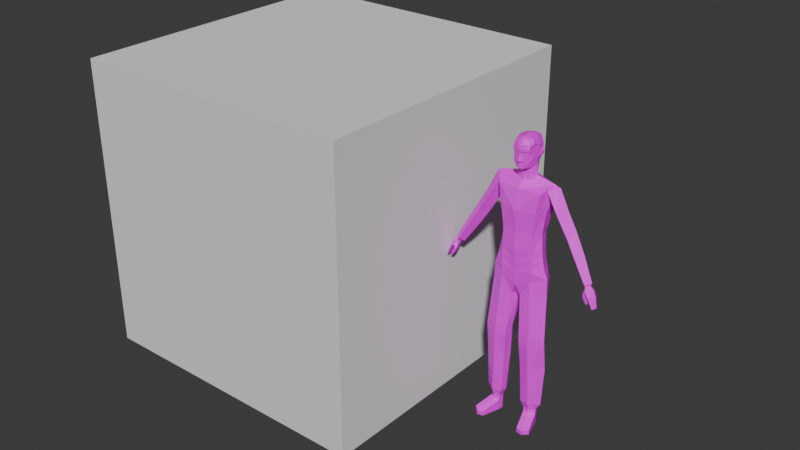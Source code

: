 # Source: charaterblank.blend  (saved by Blender 4.5.90; exported with 4.5.12 LTS)
import bpy
from mathutils import Matrix  # noqa: F401  (used for matrix-valued properties, if any)

bpy.ops.wm.read_factory_settings(use_empty=True)
scene = bpy.context.scene
scene.name = 'Scene'

# ---- collections
col_collection = bpy.data.collections.new('Collection'); scene.collection.children.link(col_collection)

# ---- images (referenced by path relative to the original .blend; pixels are not part of the script)
import os
ASSET_DIR = os.environ.get("B2B_ASSET_DIR", "")  # directory of the original .blend (textures are referenced by path, not embedded)
HERE = os.path.dirname(os.path.abspath(__file__))  # packed textures are extracted next to this script under _unpacked/

def load_image(name, relpath, width, height, colorspace="sRGB"):
    """Load a texture the original file referenced (path relative to the .blend, or extracted next to this script)."""
    p = next((c for c in (os.path.join(HERE, relpath), os.path.join(ASSET_DIR, relpath)) if relpath and os.path.exists(c)), "")
    if p:
        img = bpy.data.images.load(p, check_existing=True)
        img.name = name
    else:  # same state as the original file: an image datablock whose file is absent (Cycles renders it pink)
        img = bpy.data.images.new(name, width, height)
        img.source = "FILE"
        img.filepath = "//" + (relpath or name)
    img.colorspace_settings.name = colorspace
    return img
img_untitled = load_image('Untitled', '', 1024, 1024, 'sRGB')
img_untitled_003 = load_image('Untitled.003', '', 1024, 1024, 'sRGB')
img_untitled_004 = load_image('Untitled.004', '', 1024, 1024, 'sRGB')
img_untitled_005 = load_image('Untitled.005', '', 1024, 1024, 'sRGB')
img_untitled_001 = load_image('Untitled.001', '', 1024, 1024, 'sRGB')
img_untitled_002 = load_image('Untitled.002', '', 1024, 1024, 'sRGB')

# ---- materials (node trees are filled in below, after node groups)
mat_body = bpy.data.materials.new('body')
mat_pants = bpy.data.materials.new('pants')
mat_shoes = bpy.data.materials.new('shoes')
mat_skin = bpy.data.materials.new('skin')
mat_arms = bpy.data.materials.new('arms')
mat_face = bpy.data.materials.new('face')

# ---- material node trees
mat_body.use_nodes = True; mat_body.node_tree.nodes.clear()
_N = mat_body.node_tree.nodes; _L = mat_body.node_tree.links
n0 = _N.new('ShaderNodeBsdfPrincipled'); n0.name = 'Principled BSDF'; n0.location = (-200, 100)
n1 = _N.new('ShaderNodeOutputMaterial'); n1.name = 'Material Output'; n1.location = (200, 100)
n2 = _N.new('ShaderNodeTexImage'); n2.name = 'Image Texture'; n2.location = (-545, 77)
n2.image = img_untitled
_L.new(n0.outputs[0], n1.inputs[0])
_L.new(n2.outputs[0], n0.inputs[0])
n1.is_active_output = True
mat_pants.use_nodes = True; mat_pants.node_tree.nodes.clear()
_N = mat_pants.node_tree.nodes; _L = mat_pants.node_tree.links
n0 = _N.new('ShaderNodeBsdfPrincipled'); n0.name = 'Principled BSDF'; n0.location = (-200, 100)
n1 = _N.new('ShaderNodeOutputMaterial'); n1.name = 'Material Output'; n1.location = (200, 100)
n2 = _N.new('ShaderNodeTexImage'); n2.name = 'Image Texture'; n2.location = (-605, 31)
n2.image = img_untitled_003
_L.new(n0.outputs[0], n1.inputs[0])
_L.new(n2.outputs[0], n0.inputs[0])
n1.is_active_output = True
mat_shoes.use_nodes = True; mat_shoes.node_tree.nodes.clear()
_N = mat_shoes.node_tree.nodes; _L = mat_shoes.node_tree.links
n0 = _N.new('ShaderNodeBsdfPrincipled'); n0.name = 'Principled BSDF'; n0.location = (-200, 100)
n1 = _N.new('ShaderNodeOutputMaterial'); n1.name = 'Material Output'; n1.location = (200, 100)
n2 = _N.new('ShaderNodeTexImage'); n2.name = 'Image Texture'; n2.location = (-619, 38)
n2.image = img_untitled_004
_L.new(n0.outputs[0], n1.inputs[0])
_L.new(n2.outputs[0], n0.inputs[0])
n1.is_active_output = True
mat_skin.use_nodes = True; mat_skin.node_tree.nodes.clear()
_N = mat_skin.node_tree.nodes; _L = mat_skin.node_tree.links
n0 = _N.new('ShaderNodeBsdfPrincipled'); n0.name = 'Principled BSDF'; n0.location = (-200, 100)
n1 = _N.new('ShaderNodeOutputMaterial'); n1.name = 'Material Output'; n1.location = (200, 100)
n2 = _N.new('ShaderNodeTexImage'); n2.name = 'Image Texture'; n2.location = (-576, 63)
n2.image = img_untitled_005
_L.new(n0.outputs[0], n1.inputs[0])
_L.new(n2.outputs[0], n0.inputs[0])
n1.is_active_output = True
mat_arms.use_nodes = True; mat_arms.node_tree.nodes.clear()
_N = mat_arms.node_tree.nodes; _L = mat_arms.node_tree.links
n0 = _N.new('ShaderNodeBsdfPrincipled'); n0.name = 'Principled BSDF'; n0.location = (-200, 100)
n1 = _N.new('ShaderNodeOutputMaterial'); n1.name = 'Material Output'; n1.location = (200, 100)
n2 = _N.new('ShaderNodeTexImage'); n2.name = 'Image Texture'; n2.location = (-532, 78)
n2.image = img_untitled_001
_L.new(n0.outputs[0], n1.inputs[0])
_L.new(n2.outputs[0], n0.inputs[0])
n1.is_active_output = True
mat_face.use_nodes = True; mat_face.node_tree.nodes.clear()
_N = mat_face.node_tree.nodes; _L = mat_face.node_tree.links
n0 = _N.new('ShaderNodeBsdfPrincipled'); n0.name = 'Principled BSDF'; n0.location = (-200, 100)
n1 = _N.new('ShaderNodeOutputMaterial'); n1.name = 'Material Output'; n1.location = (200, 100)
n2 = _N.new('ShaderNodeTexImage'); n2.name = 'Image Texture'; n2.location = (-623, 71)
n2.image = img_untitled_002
_L.new(n0.outputs[0], n1.inputs[0])
_L.new(n2.outputs[0], n0.inputs[0])
n1.is_active_output = True

# ---- world
world_world = bpy.data.worlds.new('World'); scene.world = world_world
world_world.use_nodes = True; world_world.node_tree.nodes.clear()
_N = world_world.node_tree.nodes; _L = world_world.node_tree.links
n0 = _N.new('ShaderNodeOutputWorld'); n0.name = 'World Output'; n0.location = (200, 100)
n1 = _N.new('ShaderNodeBackground'); n1.name = 'Background'; n1.location = (-200, 100)
n1.inputs[0].default_value = (0.05088, 0.05088, 0.05088, 1.0)
_L.new(n1.outputs[0], n0.inputs[0])
n0.is_active_output = True
world_world.color = (0.05088, 0.05088, 0.05088)
world_world.sun_shadow_jitter_overblur = 0.0

# ---- meshes
me_cube_002 = bpy.data.meshes.new('Cube.002')
me_cube_002.from_pydata([(0.1773, -0.02653, 0.2084), (0.1568, 0.03809, 0.1646), (0.1285, 0.04061, 0.01353), (0.0, 0.06381, 0.1989), (0.0, 0.07552, 0.009711), (0.0, -0.04263, 0.2569), (0.1066, 0.01444, -0.1135), (0.0, 0.03826, -0.1187), (0.1182, 0.008781, -0.252), (0.0, 0.03587, -0.2572), (0.1307, 0.01559, -0.3277), (0.0, 0.06231, -0.3611), (0.1379, -0.1167, 0.1712), (0.0, -0.1328, 0.1712), (0.1154, -0.1233, 0.04568), (0.0, -0.1569, 0.04568), (0.09729, -0.1161, -0.08872), (0.0, -0.1421, -0.08872), (0.1003, -0.1114, -0.2113), (0.0, -0.1401, -0.2113), (0.1008, -0.1135, -0.3284), (0.0, -0.1238, -0.3565), (0.1402, -0.05469, 0.0234), (0.1273, -0.05759, -0.104), (0.1396, -0.06397, -0.2185), (0.1587, -0.0639, -0.315), (0.0, 0.05781, -0.4427), (0.0, -0.1162, -0.4404), (0.1491, 0.01559, -0.4027), (0.09446, -0.1078, -0.4031), (0.1802, -0.05862, -0.3776), (0.02415, 0.03998, -0.5059), (0.02761, -0.09859, -0.5141), (0.1383, 0.0116, -0.4874), (0.1013, -0.11, -0.4802), (0.1838, -0.05789, -0.4719), (0.0, -0.03977, -0.4415), (0.01159, -0.04532, -0.5151), (0.06214, -0.0224, -0.7433), (0.04565, -0.1148, -0.7732), (0.1563, -0.02341, -0.7433), (0.1155, -0.1262, -0.7518), (0.2013, -0.08064, -0.7795), (0.04076, -0.05478, -0.7732), (0.06805, -0.002433, -0.8431), (0.04565, -0.1148, -0.8098), (0.1563, -0.005474, -0.8431), (0.1155, -0.1262, -0.8264), (0.2038, -0.07952, -0.8001), (0.04262, -0.05363, -0.8098), (0.07161, -0.005317, -0.9768), (0.05598, -0.09859, -0.9768), (0.1579, -0.009417, -0.9768), (0.1204, -0.1177, -0.9768), (0.2053, -0.05789, -0.9768), (0.04942, -0.04532, -0.9768), (0.08591, -0.009526, -1.235), (0.07162, -0.0948, -1.235), (0.1648, -0.01327, -1.235), (0.1305, -0.1052, -1.235), (0.1905, -0.05759, -1.235), (0.06562, -0.0461, -1.235), (0.09754, -0.0247, -1.282), (0.08808, -0.08115, -1.282), (0.1498, -0.02718, -1.282), (0.127, -0.08804, -1.282), (0.1599, -0.05652, -1.282), (0.0841, -0.04891, -1.282), (0.09754, -0.0247, -1.316), (0.08808, -0.08115, -1.316), (0.1498, -0.02718, -1.316), (0.127, -0.08804, -1.316), (0.1599, -0.05652, -1.316), (0.0841, -0.04891, -1.316), (0.09754, -0.0247, -1.384), (0.08808, -0.08115, -1.384), (0.1498, -0.02718, -1.384), (0.127, -0.08804, -1.384), (0.1606, -0.05652, -1.384), (0.0841, -0.04891, -1.384), (0.1243, -0.2015, -1.354), (0.1632, -0.2083, -1.354), (0.1961, -0.1768, -1.354), (0.1243, -0.2015, -1.384), (0.1632, -0.2083, -1.384), (0.1968, -0.1768, -1.384), (-0.1773, -0.02653, 0.2084), (-0.1568, 0.03809, 0.1646), (-0.1285, 0.04061, 0.01353), (-0.1066, 0.01444, -0.1135), (-0.1182, 0.008781, -0.252), (-0.1307, 0.01559, -0.3277), (-0.1379, -0.1167, 0.1712), (-0.1154, -0.1233, 0.04568), (-0.09729, -0.1161, -0.08872), (-0.1003, -0.1114, -0.2113), (-0.1008, -0.1135, -0.3284), (-0.1402, -0.05469, 0.0234), (-0.1273, -0.05759, -0.104), (-0.1396, -0.06397, -0.2185), (-0.1587, -0.0639, -0.315), (-0.1491, 0.01559, -0.4027), (-0.09446, -0.1078, -0.4031), (-0.1802, -0.05862, -0.3776), (-0.02415, 0.03998, -0.5059), (-0.02761, -0.09859, -0.5141), (-0.1383, 0.0116, -0.4874), (-0.1013, -0.11, -0.4802), (-0.1838, -0.05789, -0.4719), (-0.01159, -0.04532, -0.5151), (-0.06214, -0.0224, -0.7433), (-0.04565, -0.1148, -0.7732), (-0.1563, -0.02341, -0.7433), (-0.1155, -0.1262, -0.7518), (-0.2013, -0.08064, -0.7795), (-0.04076, -0.05478, -0.7732), (-0.06805, -0.002433, -0.8431), (-0.04565, -0.1148, -0.8098), (-0.1563, -0.005474, -0.8431), (-0.1155, -0.1262, -0.8264), (-0.2038, -0.07952, -0.8001), (-0.04262, -0.05363, -0.8098), (-0.07161, -0.005317, -0.9768), (-0.05598, -0.09859, -0.9768), (-0.1579, -0.009417, -0.9768), (-0.1204, -0.1177, -0.9768), (-0.2053, -0.05789, -0.9768), (-0.04942, -0.04532, -0.9768), (-0.08591, -0.009526, -1.235), (-0.07162, -0.0948, -1.235), (-0.1648, -0.01327, -1.235), (-0.1305, -0.1052, -1.235), (-0.1905, -0.05759, -1.235), (-0.06562, -0.0461, -1.235), (-0.09754, -0.0247, -1.282), (-0.08808, -0.08115, -1.282), (-0.1498, -0.02718, -1.282), (-0.127, -0.08804, -1.282), (-0.1599, -0.05652, -1.282), (-0.0841, -0.04891, -1.282), (-0.09754, -0.0247, -1.316), (-0.08808, -0.08115, -1.316), (-0.1498, -0.02718, -1.316), (-0.127, -0.08804, -1.316), (-0.1599, -0.05652, -1.316), (-0.0841, -0.04891, -1.316), (-0.09754, -0.0247, -1.384), (-0.08808, -0.08115, -1.384), (-0.1498, -0.02718, -1.384), (-0.127, -0.08804, -1.384), (-0.1606, -0.05652, -1.384), (-0.0841, -0.04891, -1.384), (-0.1243, -0.2015, -1.354), (-0.1632, -0.2083, -1.354), (-0.1961, -0.1768, -1.354), (-0.1243, -0.2015, -1.384), (-0.1632, -0.2083, -1.384), (-0.1968, -0.1768, -1.384), (0.0, 0.04909, -0.3092), (0.1244, 0.01219, -0.2899), (0.1006, -0.1125, -0.2698), (0.0, -0.132, -0.2839), (0.1491, -0.06393, -0.2667), (-0.1244, 0.01219, -0.2899), (-0.1006, -0.1125, -0.2698), (-0.1491, -0.06393, -0.2667)], [], [(3, 1, 2, 4), (1, 3, 5, 0), (4, 2, 6, 7), (7, 6, 8, 9), (158, 159, 10, 11), (0, 5, 13, 12), (12, 13, 15, 14), (14, 15, 17, 16), (16, 17, 19, 18), (160, 161, 21, 20), (0, 12, 14, 22), (0, 22, 2, 1), (16, 23, 22, 14), (6, 2, 22, 23), (8, 6, 23, 24), (18, 24, 23, 16), (160, 162, 24, 18), (159, 8, 24, 162), (10, 28, 26, 11), (20, 21, 27, 29), (10, 25, 30, 28), (30, 25, 20, 29), (30, 29, 34, 35), (28, 30, 35, 33), (29, 27, 32, 34), (26, 28, 33, 31), (26, 31, 37, 36), (33, 35, 42, 40), (37, 32, 27, 36), (34, 32, 39, 41), (31, 38, 43, 37), (37, 43, 39, 32), (35, 34, 41, 42), (31, 33, 40, 38), (38, 44, 49, 43), (42, 41, 47, 48), (38, 40, 46, 44), (40, 42, 48, 46), (41, 39, 45, 47), (43, 49, 45, 39), (46, 48, 54, 52), (47, 45, 51, 53), (49, 55, 51, 45), (44, 50, 55, 49), (48, 47, 53, 54), (44, 46, 52, 50), (52, 54, 60, 58), (53, 51, 57, 59), (55, 61, 57, 51), (50, 56, 61, 55), (54, 53, 59, 60), (50, 52, 58, 56), (56, 62, 67, 61), (60, 59, 65, 66), (56, 58, 64, 62), (58, 60, 66, 64), (59, 57, 63, 65), (61, 67, 63, 57), (66, 65, 71, 72), (62, 64, 70, 68), (64, 66, 72, 70), (65, 63, 69, 71), (67, 73, 69, 63), (62, 68, 73, 67), (70, 72, 78, 76), (71, 69, 80, 81), (73, 79, 75, 69), (68, 74, 79, 73), (77, 78, 85, 84), (68, 70, 76, 74), (81, 80, 83, 84), (82, 81, 84, 85), (69, 75, 83, 80), (78, 72, 82, 85), (72, 71, 81, 82), (75, 77, 84, 83), (3, 4, 88, 87), (87, 86, 5, 3), (4, 7, 89, 88), (7, 9, 90, 89), (158, 11, 91, 163), (86, 92, 13, 5), (92, 93, 15, 13), (93, 94, 17, 15), (94, 95, 19, 17), (164, 96, 21, 161), (86, 97, 93, 92), (86, 87, 88, 97), (94, 93, 97, 98), (89, 98, 97, 88), (90, 99, 98, 89), (95, 94, 98, 99), (164, 95, 99, 165), (163, 165, 99, 90), (91, 11, 26, 101), (96, 102, 27, 21), (91, 101, 103, 100), (103, 102, 96, 100), (103, 108, 107, 102), (101, 106, 108, 103), (102, 107, 105, 27), (26, 104, 106, 101), (26, 36, 109, 104), (106, 112, 114, 108), (109, 36, 27, 105), (107, 113, 111, 105), (104, 109, 115, 110), (109, 105, 111, 115), (108, 114, 113, 107), (104, 110, 112, 106), (110, 115, 121, 116), (114, 120, 119, 113), (110, 116, 118, 112), (112, 118, 120, 114), (113, 119, 117, 111), (115, 111, 117, 121), (118, 124, 126, 120), (119, 125, 123, 117), (121, 117, 123, 127), (116, 121, 127, 122), (120, 126, 125, 119), (116, 122, 124, 118), (124, 130, 132, 126), (125, 131, 129, 123), (127, 123, 129, 133), (122, 127, 133, 128), (126, 132, 131, 125), (122, 128, 130, 124), (128, 133, 139, 134), (132, 138, 137, 131), (128, 134, 136, 130), (130, 136, 138, 132), (131, 137, 135, 129), (133, 129, 135, 139), (138, 144, 143, 137), (134, 140, 142, 136), (136, 142, 144, 138), (137, 143, 141, 135), (139, 135, 141, 145), (134, 139, 145, 140), (142, 148, 150, 144), (143, 153, 152, 141), (145, 141, 147, 151), (140, 145, 151, 146), (149, 156, 157, 150), (140, 146, 148, 142), (153, 156, 155, 152), (154, 157, 156, 153), (141, 152, 155, 147), (150, 157, 154, 144), (144, 154, 153, 143), (147, 155, 156, 149), (91, 100, 165, 163), (96, 164, 165, 100), (95, 164, 161, 19), (9, 158, 163, 90), (10, 159, 162, 25), (20, 25, 162, 160), (18, 19, 161, 160), (9, 8, 159, 158), (147, 149, 150, 148, 146, 151), (75, 79, 74, 76, 78, 77)])
me_cube_002.polygons.foreach_set('material_index', [0, 0, 0, 0, 1, 0, 0, 0, 0, 1, 0, 0, 0, 0, 0, 0, 0, 0, 1, 1, 1, 1, 1, 1, 1, 1, 1, 1, 1, 1, 1, 1, 1, 1, 1, 1, 1, 1, 1, 1, 1, 1, 1, 1, 1, 1, 1, 1, 1, 1, 1, 1, 1, 1, 1, 1, 1, 1, 3, 3, 3, 3, 3, 3, 2, 2, 2, 2, 2, 2, 2, 2, 2, 2, 2, 2, 0, 0, 0, 0, 1, 0, 0, 0, 0, 1, 0, 0, 0, 0, 0, 0, 0, 0, 1, 1, 1, 1, 1, 1, 1, 1, 1, 1, 1, 1, 1, 1, 1, 1, 1, 1, 1, 1, 1, 1, 1, 1, 1, 1, 1, 1, 1, 1, 1, 1, 1, 1, 1, 1, 1, 1, 1, 1, 3, 3, 3, 3, 3, 3, 2, 2, 2, 2, 2, 2, 2, 2, 2, 2, 2, 2, 1, 1, 0, 0, 1, 1, 0, 0, 2, 2])
_uv = me_cube_002.uv_layers.new(name='UVMap')
_uv.uv.foreach_set('vector', [0.8607, 0.0715, 0.9559, 0.1033, 0.9395, 0.1936, 0.8607, 0.1941, 0.9559, 0.1033, 0.8607, 0.0715, 0.8624, 1.964e-08, 0.9944, 0.07241, 0.8607, 0.1941, 0.9395, 0.1936, 0.9311, 0.2753, 0.8607, 0.2771, 0.8607, 0.2771, 0.9311, 0.2753, 0.9366, 0.3627, 0.8607, 0.3645, 0.8607, 0.3982, 0.939, 0.3863, 0.9415, 0.4099, 0.8607, 0.432, 0.9716, 0.8449, 0.8451, 0.8804, 0.8446, 0.8015, 0.9232, 0.801, 0.9232, 0.801, 0.8446, 0.8015, 0.8439, 0.7112, 0.9175, 0.7108, 0.9175, 0.7108, 0.8439, 0.7112, 0.8434, 0.6288, 0.9123, 0.6282, 0.9123, 0.6282, 0.8434, 0.6288, 0.8429, 0.5581, 0.9078, 0.5577, 0.9064, 0.5244, 0.8426, 0.5166, 0.8423, 0.4751, 0.9051, 0.4911, 0.9716, 0.8449, 0.9232, 0.801, 0.9175, 0.7108, 0.966, 0.7104, 0.9944, 0.07241, 1.0, 0.1981, 0.9395, 0.1936, 0.9559, 0.1033, 0.9123, 0.6282, 0.9487, 0.6281, 0.966, 0.7104, 0.9175, 0.7108, 0.9311, 0.2753, 0.9395, 0.1936, 1.0, 0.1981, 0.9794, 0.2748, 0.9366, 0.3627, 0.9311, 0.2753, 0.9794, 0.2748, 0.9828, 0.3416, 0.9078, 0.5577, 0.9458, 0.5574, 0.9487, 0.6281, 0.9123, 0.6282, 0.9064, 0.5244, 0.9491, 0.5273, 0.9458, 0.5574, 0.9078, 0.5577, 0.939, 0.3863, 0.9366, 0.3627, 0.9828, 0.3416, 0.9868, 0.3705, 0.1419, 0.007094, 0.1466, 0.05409, 0.05129, 0.07017, 0.0545, 0.0194, 0.6123, 0.003885, 0.6751, 0.01469, 0.6791, 0.06604, 0.6197, 0.05018, 0.1419, 0.007094, 0.1945, 2.883e-08, 0.1965, 0.04159, 0.1466, 0.05409, 0.5571, 0.04003, 0.5651, 1.39e-08, 0.6123, 0.003885, 0.6197, 0.05018, 0.5571, 0.04003, 0.6197, 0.05018, 0.6222, 0.09923, 0.5614, 0.09678, 0.1466, 0.05409, 0.1965, 0.04159, 0.1897, 0.1013, 0.1377, 0.1059, 0.6197, 0.05018, 0.6791, 0.06604, 0.6711, 0.117, 0.6222, 0.09923, 0.05129, 0.07017, 0.1466, 0.05409, 0.1377, 0.1059, 0.06441, 0.112, 0.05129, 0.07017, 0.06441, 0.112, 0.01778, 0.1381, 8.573e-09, 0.09696, 0.1377, 0.1059, 0.1897, 0.1013, 0.1939, 0.2878, 0.148, 0.2654, 0.7064, 0.1196, 0.6711, 0.117, 0.6791, 0.06604, 0.7213, 0.07833, 0.6222, 0.09923, 0.6711, 0.117, 0.6651, 0.2795, 0.6212, 0.2677, 0.06441, 0.112, 0.08673, 0.2661, 0.0644, 0.287, 0.01778, 0.1381, 0.7064, 0.1196, 0.7022, 0.2796, 0.6651, 0.2795, 0.6711, 0.117, 0.5614, 0.09678, 0.6222, 0.09923, 0.6212, 0.2677, 0.5615, 0.2861, 0.06441, 0.112, 0.1377, 0.1059, 0.148, 0.2654, 0.08673, 0.2661, 0.08673, 0.2661, 0.09539, 0.3304, 0.06226, 0.3101, 0.0644, 0.287, 0.5615, 0.2861, 0.6212, 0.2677, 0.6223, 0.3133, 0.5601, 0.2989, 0.08673, 0.2661, 0.148, 0.2654, 0.147, 0.3296, 0.09539, 0.3304, 0.148, 0.2654, 0.1939, 0.2878, 0.1965, 0.3003, 0.147, 0.3296, 0.6212, 0.2677, 0.6651, 0.2795, 0.6653, 0.3018, 0.6223, 0.3133, 0.7022, 0.2796, 0.7028, 0.3041, 0.6653, 0.3018, 0.6651, 0.2795, 0.147, 0.3296, 0.1965, 0.3003, 0.1946, 0.4094, 0.1525, 0.4112, 0.6223, 0.3133, 0.6653, 0.3018, 0.6635, 0.4065, 0.6216, 0.4061, 0.7028, 0.3041, 0.6966, 0.4097, 0.6635, 0.4065, 0.6653, 0.3018, 0.09539, 0.3304, 0.09873, 0.4136, 0.07033, 0.4158, 0.06226, 0.3101, 0.5601, 0.2989, 0.6223, 0.3133, 0.6216, 0.4061, 0.5571, 0.4082, 0.09539, 0.3304, 0.147, 0.3296, 0.1525, 0.4112, 0.09873, 0.4136, 0.1525, 0.4112, 0.1946, 0.4094, 0.1956, 0.5696, 0.1641, 0.5699, 0.6216, 0.4061, 0.6635, 0.4065, 0.6504, 0.5658, 0.6144, 0.5655, 0.6966, 0.4097, 0.6802, 0.5705, 0.6504, 0.5658, 0.6635, 0.4065, 0.09873, 0.4136, 0.1161, 0.5723, 0.09065, 0.5763, 0.07033, 0.4158, 0.5571, 0.4082, 0.6216, 0.4061, 0.6144, 0.5655, 0.5674, 0.5675, 0.09873, 0.4136, 0.1525, 0.4112, 0.1641, 0.5699, 0.1161, 0.5723, 0.1161, 0.5723, 0.1235, 0.6025, 0.1064, 0.607, 0.09065, 0.5763, 0.5674, 0.5675, 0.6144, 0.5655, 0.6161, 0.5959, 0.5861, 0.5997, 0.1161, 0.5723, 0.1641, 0.5699, 0.159, 0.6011, 0.1235, 0.6025, 0.1641, 0.5699, 0.1956, 0.5696, 0.1795, 0.6051, 0.159, 0.6011, 0.6144, 0.5655, 0.6504, 0.5658, 0.6442, 0.5971, 0.6161, 0.5959, 0.6802, 0.5705, 0.6648, 0.602, 0.6442, 0.5971, 0.6504, 0.5658, 0.04888, 0.6911, 0.06809, 0.6755, 0.07859, 0.6811, 0.04875, 0.7114, 0.05032, 0.6558, 0.04101, 0.6811, 0.02742, 0.6896, 0.03882, 0.645, 0.04101, 0.6811, 0.04888, 0.6911, 0.04875, 0.7114, 0.02742, 0.6896, 0.06809, 0.6755, 0.07603, 0.656, 0.09427, 0.6491, 0.07859, 0.6811, 0.06236, 0.6504, 0.06683, 0.6357, 0.09427, 0.6491, 0.07603, 0.656, 0.05032, 0.6558, 0.03882, 0.645, 0.06683, 0.6357, 0.06236, 0.6504, 0.02742, 0.6896, 0.04875, 0.7114, 0.06997, 0.7758, 5.921e-09, 0.7145, 0.07859, 0.6811, 0.09427, 0.6491, 0.1248, 0.696, 0.1166, 0.7109, 0.06683, 0.6357, 0.08399, 0.607, 0.1655, 0.6543, 0.09427, 0.6491, 0.03882, 0.645, 0.01223, 0.6219, 0.08399, 0.607, 0.06683, 0.6357, 0.1655, 0.7501, 0.06997, 0.7758, 0.1136, 0.7329, 0.1247, 0.7172, 0.03882, 0.645, 0.02742, 0.6896, 5.921e-09, 0.7145, 0.01223, 0.6219, 0.1166, 0.7109, 0.1248, 0.696, 0.1362, 0.7054, 0.1247, 0.7172, 0.1019, 0.7243, 0.1166, 0.7109, 0.1247, 0.7172, 0.1136, 0.7329, 0.09427, 0.6491, 0.1655, 0.6543, 0.1362, 0.7054, 0.1248, 0.696, 0.06997, 0.7758, 0.04875, 0.7114, 0.1019, 0.7243, 0.1136, 0.7329, 0.04875, 0.7114, 0.07859, 0.6811, 0.1166, 0.7109, 0.1019, 0.7243, 0.1655, 0.6543, 0.1655, 0.7501, 0.1247, 0.7172, 0.1362, 0.7054, 0.8607, 0.0715, 0.8607, 0.1941, 0.7818, 0.1936, 0.7654, 0.1033, 0.7654, 0.1033, 0.727, 0.07241, 0.8589, 1.964e-08, 0.8607, 0.0715, 0.8607, 0.1941, 0.8607, 0.2771, 0.7903, 0.2753, 0.7818, 0.1936, 0.8607, 0.2771, 0.8607, 0.3645, 0.7848, 0.3627, 0.7903, 0.2753, 0.8607, 0.3982, 0.8607, 0.432, 0.7799, 0.4099, 0.7823, 0.3863, 0.7181, 0.8467, 0.7659, 0.8021, 0.8446, 0.8015, 0.8451, 0.8804, 0.7659, 0.8021, 0.7704, 0.7118, 0.8439, 0.7112, 0.8446, 0.8015, 0.7704, 0.7118, 0.7745, 0.6291, 0.8434, 0.6288, 0.8439, 0.7112, 0.7745, 0.6291, 0.778, 0.5586, 0.8429, 0.5581, 0.8434, 0.6288, 0.7789, 0.5253, 0.7797, 0.492, 0.8423, 0.4751, 0.8426, 0.5166, 0.7181, 0.8467, 0.7219, 0.7121, 0.7704, 0.7118, 0.7659, 0.8021, 0.727, 0.07241, 0.7654, 0.1033, 0.7818, 0.1936, 0.7213, 0.1981, 0.7745, 0.6291, 0.7704, 0.7118, 0.7219, 0.7121, 0.738, 0.6296, 0.7903, 0.2753, 0.7419, 0.2748, 0.7213, 0.1981, 0.7818, 0.1936, 0.7848, 0.3627, 0.7386, 0.3416, 0.7419, 0.2748, 0.7903, 0.2753, 0.778, 0.5586, 0.7745, 0.6291, 0.738, 0.6296, 0.74, 0.5588, 0.7789, 0.5253, 0.778, 0.5586, 0.74, 0.5588, 0.7362, 0.5287, 0.7823, 0.3863, 0.7345, 0.3705, 0.7386, 0.3416, 0.7848, 0.3627, 0.3384, 0.5999, 0.251, 0.5876, 0.2477, 0.5368, 0.3431, 0.5529, 0.5019, 0.003885, 0.4945, 0.05018, 0.4351, 0.06604, 0.4391, 0.01469, 0.3384, 0.5999, 0.3431, 0.5529, 0.3929, 0.5654, 0.3909, 0.607, 0.5571, 0.04003, 0.4945, 0.05018, 0.5019, 0.003885, 0.5492, 4.361e-10, 0.5571, 0.04003, 0.5529, 0.09678, 0.4921, 0.09923, 0.4945, 0.05018, 0.3431, 0.5529, 0.3341, 0.5011, 0.3862, 0.5057, 0.3929, 0.5654, 0.4945, 0.05018, 0.4921, 0.09923, 0.4431, 0.117, 0.4351, 0.06604, 0.2477, 0.5368, 0.2609, 0.495, 0.3341, 0.5011, 0.3431, 0.5529, 0.2477, 0.5368, 0.1965, 0.51, 0.2142, 0.4689, 0.2609, 0.495, 0.3341, 0.5011, 0.3445, 0.3416, 0.3904, 0.3192, 0.3862, 0.5057, 0.4079, 0.1196, 0.3929, 0.07833, 0.4351, 0.06604, 0.4431, 0.117, 0.4921, 0.09923, 0.493, 0.2677, 0.4492, 0.2795, 0.4431, 0.117, 0.2609, 0.495, 0.2142, 0.4689, 0.2609, 0.32, 0.2832, 0.3409, 0.4079, 0.1196, 0.4431, 0.117, 0.4492, 0.2795, 0.4121, 0.2796, 0.5529, 0.09678, 0.5528, 0.2861, 0.493, 0.2677, 0.4921, 0.09923, 0.2609, 0.495, 0.2832, 0.3409, 0.3445, 0.3416, 0.3341, 0.5011, 0.2832, 0.3409, 0.2609, 0.32, 0.2587, 0.2969, 0.2919, 0.2767, 0.5528, 0.2861, 0.5542, 0.2989, 0.492, 0.3133, 0.493, 0.2677, 0.2832, 0.3409, 0.2919, 0.2767, 0.3435, 0.2774, 0.3445, 0.3416, 0.3445, 0.3416, 0.3435, 0.2774, 0.3929, 0.3067, 0.3904, 0.3192, 0.493, 0.2677, 0.492, 0.3133, 0.449, 0.3018, 0.4492, 0.2795, 0.4121, 0.2796, 0.4492, 0.2795, 0.449, 0.3018, 0.4115, 0.3041, 0.3435, 0.2774, 0.3489, 0.1958, 0.3911, 0.1976, 0.3929, 0.3067, 0.492, 0.3133, 0.4927, 0.4061, 0.4507, 0.4065, 0.449, 0.3018, 0.4115, 0.3041, 0.449, 0.3018, 0.4507, 0.4065, 0.4176, 0.4097, 0.2919, 0.2767, 0.2587, 0.2969, 0.2668, 0.1912, 0.2952, 0.1934, 0.5542, 0.2989, 0.5571, 0.4082, 0.4927, 0.4061, 0.492, 0.3133, 0.2919, 0.2767, 0.2952, 0.1934, 0.3489, 0.1958, 0.3435, 0.2774, 0.3489, 0.1958, 0.3606, 0.03714, 0.392, 0.03736, 0.3911, 0.1976, 0.4927, 0.4061, 0.4999, 0.5655, 0.4638, 0.5658, 0.4507, 0.4065, 0.4176, 0.4097, 0.4507, 0.4065, 0.4638, 0.5658, 0.4341, 0.5705, 0.2952, 0.1934, 0.2668, 0.1912, 0.2871, 0.0307, 0.3126, 0.03467, 0.5571, 0.4082, 0.5468, 0.5675, 0.4999, 0.5655, 0.4927, 0.4061, 0.2952, 0.1934, 0.3126, 0.03467, 0.3606, 0.03714, 0.3489, 0.1958, 0.3126, 0.03467, 0.2871, 0.0307, 0.3028, -5.245e-09, 0.32, 0.004512, 0.5468, 0.5675, 0.5282, 0.5997, 0.4982, 0.5959, 0.4999, 0.5655, 0.3126, 0.03467, 0.32, 0.004512, 0.3554, 0.0059, 0.3606, 0.03714, 0.3606, 0.03714, 0.3554, 0.0059, 0.3759, 0.001925, 0.392, 0.03736, 0.4999, 0.5655, 0.4982, 0.5959, 0.4701, 0.5971, 0.4638, 0.5658, 0.4341, 0.5705, 0.4638, 0.5658, 0.4701, 0.5971, 0.4495, 0.602, 0.5096, 0.6861, 0.5097, 0.7064, 0.4799, 0.6763, 0.4904, 0.6708, 0.5079, 0.6508, 0.5193, 0.6399, 0.531, 0.6845, 0.5173, 0.6761, 0.5173, 0.6761, 0.531, 0.6845, 0.5097, 0.7064, 0.5096, 0.6861, 0.4904, 0.6708, 0.4799, 0.6763, 0.4641, 0.6441, 0.4823, 0.6509, 0.4961, 0.6457, 0.4823, 0.6509, 0.4641, 0.6441, 0.4916, 0.6308, 0.5079, 0.6508, 0.4961, 0.6457, 0.4916, 0.6308, 0.5193, 0.6399, 0.531, 0.6845, 0.5584, 0.7093, 0.4885, 0.7709, 0.5097, 0.7064, 0.4799, 0.6763, 0.4418, 0.706, 0.4336, 0.6911, 0.4641, 0.6441, 0.4916, 0.6308, 0.4641, 0.6441, 0.3929, 0.6494, 0.4743, 0.602, 0.5193, 0.6399, 0.4916, 0.6308, 0.4743, 0.602, 0.5459, 0.6167, 0.3929, 0.7452, 0.4337, 0.7123, 0.4448, 0.728, 0.4885, 0.7709, 0.5193, 0.6399, 0.5459, 0.6167, 0.5584, 0.7093, 0.531, 0.6845, 0.4418, 0.706, 0.4337, 0.7123, 0.4223, 0.7005, 0.4336, 0.6911, 0.4565, 0.7194, 0.4448, 0.728, 0.4337, 0.7123, 0.4418, 0.706, 0.4641, 0.6441, 0.4336, 0.6911, 0.4223, 0.7005, 0.3929, 0.6494, 0.4885, 0.7709, 0.4448, 0.728, 0.4565, 0.7194, 0.5097, 0.7064, 0.5097, 0.7064, 0.4565, 0.7194, 0.4418, 0.706, 0.4799, 0.6763, 0.3929, 0.6494, 0.4223, 0.7005, 0.4337, 0.7123, 0.3929, 0.7452, 0.7799, 0.4099, 0.7304, 0.3995, 0.7345, 0.3705, 0.7823, 0.3863, 0.7797, 0.492, 0.7789, 0.5253, 0.7362, 0.5287, 0.7325, 0.4987, 0.778, 0.5586, 0.7789, 0.5253, 0.8426, 0.5166, 0.8429, 0.5581, 0.8607, 0.3645, 0.8607, 0.3982, 0.7823, 0.3863, 0.7848, 0.3627, 0.9415, 0.4099, 0.939, 0.3863, 0.9868, 0.3705, 0.9909, 0.3995, 0.9051, 0.4911, 0.9525, 0.4972, 0.9491, 0.5273, 0.9064, 0.5244, 0.9078, 0.5577, 0.8429, 0.5581, 0.8426, 0.5166, 0.9064, 0.5244, 0.8607, 0.3645, 0.9366, 0.3627, 0.939, 0.3863, 0.8607, 0.3982, 0.3929, 0.6494, 0.3929, 0.7452, 0.4885, 0.7709, 0.5584, 0.7093, 0.5459, 0.6167, 0.4743, 0.602, 0.1655, 0.6543, 0.08399, 0.607, 0.01223, 0.6219, 5.921e-09, 0.7145, 0.06997, 0.7758, 0.1655, 0.7501])
me_cube_002.materials.append(mat_body)
me_cube_002.materials.append(mat_pants)
me_cube_002.materials.append(mat_shoes)
me_cube_002.materials.append(mat_skin)
me_cube_002.update()
me_cube_003 = bpy.data.meshes.new('Cube.003')
me_cube_003.from_pydata([(0.03006, 0.1423, -0.3435), (0.02819, 0.1442, -0.2248), (0.03557, 0.0759, -0.3592), (0.034, 0.07432, -0.2347), (0.09646, 0.1368, -0.3592), (0.09804, 0.1384, -0.2347), (0.1028, 0.06957, -0.3154), (0.1038, 0.06852, -0.2347), (0.02631, 0.1437, -0.1043), (0.03557, 0.0759, -0.1015), (0.102, 0.07038, -0.1015), (0.111, 0.1443, -0.1033), (0.04505, 0.1127, -0.05448), (0.04951, 0.08983, -0.05899), (0.0702, 0.08753, -0.05448), (0.06684, 0.1101, -0.04901), (0.03216, 0.08492, -0.4904), (0.02752, 0.1448, -0.4784), (0.09208, 0.08029, -0.5025), (0.08744, 0.1402, -0.4904), (0.02616, 0.1044, -0.6525), (0.02265, 0.1497, -0.6433), (0.07145, 0.1009, -0.6616), (0.06795, 0.1462, -0.6525), (0.03157, 0.1408, -0.3795), (0.09895, 0.07341, -0.4277), (0.02377, 0.1442, -0.6612), (0.06337, 0.1062, -0.6739), (0.05501, 0.1366, -0.6661), (0.05114, 0.1208, -0.7032), (0.00994, 0.1621, -0.689), (0.07399, 0.1033, -0.7024), (0.06056, 0.149, -0.6921), (0.04042, 0.1366, -0.7317), (0.009358, 0.1676, -0.7251), (0.067, 0.1114, -0.7387), (0.05614, 0.1524, -0.7317), (0.02702, 0.1355, -0.7916), (0.009226, 0.1576, -0.7873), (0.04568, 0.1183, -0.796), (0.03832, 0.1468, -0.7916), (0.04845, 0.1116, -0.6672), (0.01083, 0.1309, -0.7191), (-0.000638, 0.1399, -0.6871), (0.0182, 0.1248, -0.7008), (0.001532, 0.1536, -0.6941), (0.01194, 0.1248, -0.693), (-0.003978, 0.1512, -0.7166), (0.0005188, 0.1271, -0.707), (-0.01036, 0.1406, -0.7053), (-0.01127, 0.139, -0.7405), (-0.005818, 0.1487, -0.7518), (-0.003932, 0.1291, -0.7425), (0.005446, 0.1319, -0.7546), (-0.3131, -0.2001, -0.06), (-0.2419, -0.1252, -0.001328), (-0.2717, -0.2306, -0.1052), (-0.1944, -0.1533, -0.04564), (-0.3018, -0.2607, -0.0303), (-0.2261, -0.185, 0.03311), (-0.2231, -0.2555, -0.04613), (-0.1724, -0.207, -0.006264), (-0.1643, -0.05129, 0.05956), (-0.1133, -0.07221, 0.02213), (-0.0924, -0.1232, 0.05956), (-0.144, -0.1069, 0.1059), (-0.1008, -0.0487, 0.07507), (-0.09016, -0.04905, 0.06392), (-0.08964, -0.06069, 0.07408), (-0.1005, -0.05942, 0.08603), (-0.36, -0.3065, -0.1666), (-0.3985, -0.2804, -0.1266), (-0.3488, -0.3598, -0.1386), (-0.3873, -0.3338, -0.0986), (-0.4757, -0.3967, -0.2383), (-0.5048, -0.377, -0.2081), (-0.4672, -0.437, -0.2172), (-0.4964, -0.4173, -0.187), (-0.3337, -0.2237, -0.07777), (-0.2959, -0.3207, -0.1016), (-0.5114, -0.3902, -0.2197), (-0.4808, -0.4372, -0.225), (-0.5008, -0.4185, -0.2075), (-0.5128, -0.4424, -0.2379), (-0.5454, -0.3924, -0.2309), (-0.4935, -0.4634, -0.2343), (-0.5247, -0.4354, -0.2093), (-0.5449, -0.4479, -0.2489), (-0.5718, -0.4128, -0.2457), (-0.5236, -0.4784, -0.2515), (-0.5526, -0.4556, -0.2296), (-0.5842, -0.475, -0.2874), (-0.6026, -0.4535, -0.2827), (-0.5694, -0.496, -0.2887), (-0.5898, -0.4806, -0.2735), (-0.4845, -0.4206, -0.2275), (-0.5404, -0.4195, -0.2644), (-0.5303, -0.389, -0.2501), (-0.5227, -0.4153, -0.2545), (-0.5443, -0.3914, -0.2438), (-0.5194, -0.4058, -0.2546), (-0.5577, -0.4018, -0.2598), (-0.5327, -0.4053, -0.2671), (-0.5444, -0.3927, -0.2646), (-0.5651, -0.4141, -0.2835), (-0.5779, -0.4227, -0.2799), (-0.5571, -0.4233, -0.2861), (-0.5643, -0.437, -0.2846)], [], [(0, 2, 3, 1), (2, 6, 7, 3), (6, 4, 5, 7), (4, 0, 1, 5), (4, 19, 17, 24), (5, 11, 10, 7), (11, 15, 14, 10), (3, 9, 8, 1), (1, 8, 11, 5), (7, 10, 9, 3), (14, 15, 12, 13), (9, 13, 12, 8), (8, 12, 15, 11), (10, 14, 13, 9), (18, 22, 23, 19), (2, 25, 6), (0, 24, 2), (6, 25, 4), (21, 26, 41, 20), (17, 21, 20, 16), (19, 23, 21, 17), (16, 20, 22, 18), (24, 17, 16, 2), (24, 0, 4), (25, 18, 19, 4), (25, 2, 16, 18), (28, 32, 30, 26), (23, 28, 26, 21), (20, 41, 27, 22), (22, 27, 28, 23), (31, 35, 36, 32), (41, 29, 31, 27), (27, 31, 32, 28), (30, 43, 26), (35, 39, 40, 36), (30, 34, 33, 29), (32, 36, 34, 30), (29, 33, 35, 31), (37, 38, 40, 39), (34, 38, 37, 33), (36, 40, 38, 34), (33, 37, 39, 35), (26, 43, 46, 41), (49, 50, 52, 48), (41, 46, 29), (46, 48, 42, 44), (29, 44, 45, 30), (46, 44, 29), (30, 45, 43), (43, 49, 48, 46), (44, 42, 47, 45), (45, 47, 49, 43), (53, 52, 50, 51), (47, 51, 50, 49), (48, 52, 53, 42), (42, 53, 51, 47), (54, 55, 57, 56), (56, 57, 61, 60), (60, 61, 59, 58), (58, 59, 55, 54), (58, 78, 71, 73), (59, 61, 64, 65), (65, 64, 68, 69), (57, 55, 62, 63), (55, 59, 65, 62), (61, 57, 63, 64), (68, 67, 66, 69), (63, 62, 66, 67), (62, 65, 69, 66), (64, 63, 67, 68), (72, 73, 77, 76), (56, 60, 79), (54, 56, 78), (60, 58, 79), (75, 74, 95, 80), (71, 70, 74, 75), (73, 71, 75, 77), (70, 72, 76, 74), (78, 56, 70, 71), (78, 58, 54), (79, 58, 73, 72), (79, 72, 70, 56), (82, 80, 84, 86), (77, 75, 80, 82), (74, 76, 81, 95), (76, 77, 82, 81), (85, 86, 90, 89), (95, 81, 85, 83), (81, 82, 86, 85), (84, 80, 97), (89, 90, 94, 93), (84, 83, 87, 88), (86, 84, 88, 90), (83, 85, 89, 87), (91, 93, 94, 92), (88, 87, 91, 92), (90, 88, 92, 94), (87, 89, 93, 91), (80, 95, 100, 97), (103, 102, 106, 104), (95, 83, 100), (100, 98, 96, 102), (83, 84, 99, 98), (100, 83, 98), (84, 97, 99), (97, 100, 102, 103), (98, 99, 101, 96), (99, 97, 103, 101), (107, 105, 104, 106), (101, 103, 104, 105), (102, 96, 107, 106), (96, 101, 105, 107)])
me_cube_003.polygons.foreach_set('material_index', [0, 0, 0, 0, 0, 0, 0, 0, 0, 0, 0, 0, 0, 0, 0, 0, 0, 0, 0, 0, 0, 0, 0, 0, 0, 0, 1, 0, 0, 0, 1, 1, 1, 1, 1, 1, 1, 1, 1, 1, 1, 1, 1, 1, 1, 1, 1, 1, 1, 1, 1, 1, 1, 1, 1, 1, 0, 0, 0, 0, 0, 0, 0, 0, 0, 0, 0, 0, 0, 0, 0, 0, 0, 0, 0, 0, 0, 0, 0, 0, 0, 0, 1, 0, 0, 0, 1, 1, 1, 1, 1, 1, 1, 1, 1, 1, 1, 1, 1, 1, 1, 1, 1, 1, 1, 1, 1, 1, 1, 1, 1, 1])
_uv = me_cube_003.uv_layers.new(name='UVMap')
_uv.uv.foreach_set('vector', [0.1036, 0.4256, 0.01598, 0.4533, 0.0002467, 0.282, 0.09466, 0.2656, 0.4025, 0.4247, 0.4908, 0.4902, 0.4872, 0.5982, 0.3904, 0.5968, 0.4908, 0.4902, 0.5837, 0.4316, 0.5837, 0.6024, 0.4872, 0.5982, 0.1942, 0.4413, 0.1036, 0.4256, 0.09466, 0.2656, 0.1902, 0.2739, 0.1942, 0.4413, 0.2004, 0.6172, 0.1177, 0.6102, 0.1071, 0.4753, 0.5837, 0.6024, 0.5803, 0.7877, 0.4828, 0.7734, 0.4872, 0.5982, 0.5803, 0.7877, 0.496, 0.8664, 0.4686, 0.8487, 0.4828, 0.7734, 0.0002467, 0.282, 6.738e-08, 0.09221, 0.08928, 0.1059, 0.09466, 0.2656, 0.09466, 0.2656, 0.08928, 0.1059, 0.2004, 0.09068, 0.1902, 0.2739, 0.4872, 0.5982, 0.4828, 0.7734, 0.397, 0.7855, 0.3904, 0.5968, 0.03917, 4.337e-08, 0.07121, 0.0004074, 0.07855, 0.03014, 0.04392, 0.02881, 6.738e-08, 0.09221, 0.04392, 0.02881, 0.07855, 0.03014, 0.08928, 0.1059, 0.08928, 0.1059, 0.07855, 0.03014, 0.1085, 0.01214, 0.2004, 0.09068, 0.4828, 0.7734, 0.4686, 0.8487, 0.4369, 0.8479, 0.397, 0.7855, 0.5006, 0.2397, 0.5091, 0.02133, 0.5717, 0.02643, 0.5837, 0.2496, 0.4025, 0.4247, 0.4966, 0.34, 0.4908, 0.4902, 0.1036, 0.4256, 0.1071, 0.4753, 0.01598, 0.4533, 0.4908, 0.4902, 0.4966, 0.34, 0.5837, 0.4316, 0.1367, 0.8331, 0.1349, 0.8573, 0.08513, 0.887, 0.0769, 0.8501, 0.1177, 0.6102, 0.1367, 0.8331, 0.0769, 0.8501, 0.037, 0.6306, 0.2004, 0.6172, 0.1988, 0.8395, 0.1367, 0.8331, 0.1177, 0.6102, 0.417, 0.243, 0.4464, 0.02159, 0.5091, 0.02133, 0.5006, 0.2397, 0.1071, 0.4753, 0.1177, 0.6102, 0.037, 0.6306, 0.01598, 0.4533, 0.1071, 0.4753, 0.1036, 0.4256, 0.1942, 0.4413, 0.4966, 0.34, 0.5006, 0.2397, 0.5837, 0.2496, 0.5837, 0.4316, 0.4966, 0.34, 0.4025, 0.4247, 0.417, 0.243, 0.5006, 0.2397, 0.8444, 0.8382, 0.8427, 0.8005, 0.9117, 0.7934, 0.8913, 0.8405, 0.1988, 0.8395, 0.1818, 0.8646, 0.1349, 0.8573, 0.1367, 0.8331, 0.4464, 0.02159, 0.4812, 0.002232, 0.5094, 0.001689, 0.5091, 0.02133, 0.5091, 0.02133, 0.5094, 0.001689, 0.5571, -1.182e-07, 0.5717, 0.02643, 0.7773, 0.8008, 0.7813, 0.747, 0.8387, 0.7486, 0.8427, 0.8005, 0.9555, 0.02102, 0.9083, 0.03906, 0.9001, 2.089e-08, 0.9408, 0.0038, 0.7968, 0.8405, 0.7773, 0.8008, 0.8427, 0.8005, 0.8444, 0.8382, 1.0, 0.1069, 0.9676, 0.09866, 0.9933, 0.05947, 0.7813, 0.747, 0.7929, 0.6624, 0.8335, 0.665, 0.8387, 0.7486, 0.7792, 0.1391, 0.7773, 0.09051, 0.8374, 0.08703, 0.8603, 0.1287, 0.8427, 0.8005, 0.8387, 0.7486, 0.9053, 0.7421, 0.9117, 0.7934, 0.8603, 0.1287, 0.8374, 0.08703, 0.8873, 0.08064, 0.9001, 0.1299, 0.7773, 0.8795, 0.7773, 0.8405, 0.7989, 0.8772, 0.7825, 0.9142, 0.7773, 0.09051, 0.7927, 0.007147, 0.8312, 0.003518, 0.8374, 0.08703, 0.8387, 0.7486, 0.8335, 0.665, 0.8767, 0.659, 0.9053, 0.7421, 0.8374, 0.08703, 0.8312, 0.003518, 0.8658, 3.848e-08, 0.8873, 0.08064, 0.9933, 0.05947, 0.9676, 0.09866, 0.9441, 0.08323, 0.9555, 0.02102, 0.9574, 0.1213, 0.9324, 0.1578, 0.9175, 0.1523, 0.9371, 0.1079, 0.9555, 0.02102, 0.9441, 0.08323, 0.9083, 0.03906, 0.9441, 0.08323, 0.9371, 0.1079, 0.9149, 0.113, 0.9304, 0.08068, 0.8603, 0.1287, 0.8279, 0.1624, 0.7826, 0.1556, 0.7792, 0.1391, 0.9441, 0.08323, 0.9304, 0.08068, 0.9083, 0.03906, 1.0, 0.1069, 0.9834, 0.113, 0.9676, 0.09866, 0.9676, 0.09866, 0.9574, 0.1213, 0.9371, 0.1079, 0.9441, 0.08323, 0.8279, 0.1624, 0.8152, 0.1899, 0.7807, 0.185, 0.7826, 0.1556, 0.9834, 0.113, 0.9664, 0.1419, 0.9574, 0.1213, 0.9676, 0.09866, 0.9001, 0.1648, 0.9175, 0.1523, 0.9324, 0.1578, 0.9319, 0.1797, 0.9664, 0.1419, 0.9319, 0.1797, 0.9324, 0.1578, 0.9574, 0.1213, 0.9371, 0.1079, 0.9175, 0.1523, 0.9001, 0.1648, 0.9149, 0.113, 0.8152, 0.1899, 0.8036, 0.2387, 0.7773, 0.2314, 0.7807, 0.185, 0.3, 0.4601, 0.2951, 0.6198, 0.2004, 0.6061, 0.2115, 0.4354, 0.7649, 0.4246, 0.7773, 0.5967, 0.6804, 0.5981, 0.6767, 0.4902, 0.6767, 0.4902, 0.6804, 0.5981, 0.5837, 0.6027, 0.5838, 0.4316, 0.39, 0.4417, 0.3904, 0.6108, 0.2951, 0.6198, 0.3, 0.4601, 0.39, 0.4417, 0.3018, 0.4103, 0.3072, 0.2751, 0.3896, 0.2649, 0.5837, 0.6027, 0.6804, 0.5981, 0.6853, 0.7728, 0.5942, 0.7921, 0.5942, 0.7921, 0.6853, 0.7728, 0.7028, 0.8506, 0.6777, 0.8592, 0.2004, 0.6061, 0.2951, 0.6198, 0.2922, 0.7826, 0.2054, 0.7951, 0.2951, 0.6198, 0.3904, 0.6108, 0.3904, 0.7995, 0.2922, 0.7826, 0.6804, 0.5981, 0.7773, 0.5967, 0.7705, 0.7858, 0.6853, 0.7728, 0.8205, 0.849, 0.8397, 0.8405, 0.839, 0.8615, 0.8205, 0.8711, 0.2054, 0.7951, 0.2922, 0.7826, 0.2782, 0.8618, 0.2565, 0.8663, 0.2922, 0.7826, 0.3904, 0.7995, 0.3037, 0.8677, 0.2782, 0.8618, 0.6853, 0.7728, 0.7705, 0.7858, 0.7238, 0.8564, 0.7028, 0.8506, 0.6668, 0.2396, 0.5837, 0.2496, 0.5956, 0.02645, 0.6581, 0.02129, 0.7649, 0.4246, 0.6767, 0.4902, 0.6708, 0.34, 0.3, 0.4601, 0.2115, 0.4354, 0.3018, 0.4103, 0.6767, 0.4902, 0.5838, 0.4316, 0.6708, 0.34, 0.3169, 0.05169, 0.2564, 0.03721, 0.263, 1.832e-08, 0.314, 0.02756, 0.3072, 0.2751, 0.2258, 0.258, 0.2564, 0.03721, 0.3169, 0.05169, 0.3896, 0.2649, 0.3072, 0.2751, 0.3169, 0.05169, 0.3786, 0.04267, 0.7504, 0.2429, 0.6668, 0.2396, 0.6581, 0.02129, 0.7208, 0.02151, 0.3018, 0.4103, 0.2115, 0.4354, 0.2258, 0.258, 0.3072, 0.2751, 0.3018, 0.4103, 0.39, 0.4417, 0.3, 0.4601, 0.6708, 0.34, 0.5838, 0.4316, 0.5837, 0.2496, 0.6668, 0.2396, 0.6708, 0.34, 0.6668, 0.2396, 0.7504, 0.2429, 0.7649, 0.4246, 0.8444, 0.4798, 0.8913, 0.4774, 0.9117, 0.5246, 0.8427, 0.5174, 0.3786, 0.04267, 0.3169, 0.05169, 0.314, 0.02756, 0.3607, 0.01828, 0.7208, 0.02151, 0.6581, 0.02129, 0.6579, 0.00165, 0.6861, 0.002172, 0.6581, 0.02129, 0.5956, 0.02645, 0.6101, 8.324e-08, 0.6579, 0.00165, 0.7773, 0.5172, 0.8427, 0.5174, 0.8387, 0.5694, 0.7813, 0.571, 0.9555, 0.3385, 0.9408, 0.3557, 0.9001, 0.3595, 0.9083, 0.3204, 0.7968, 0.4774, 0.8444, 0.4798, 0.8427, 0.5174, 0.7773, 0.5172, 1.0, 0.2525, 0.9933, 0.3, 0.9676, 0.2608, 0.7813, 0.571, 0.8387, 0.5694, 0.8335, 0.6529, 0.7929, 0.6556, 0.7792, 0.3384, 0.8603, 0.3488, 0.8374, 0.3904, 0.7773, 0.3869, 0.8427, 0.5174, 0.9117, 0.5246, 0.9053, 0.5759, 0.8387, 0.5694, 0.8603, 0.3488, 0.9001, 0.3476, 0.8873, 0.3968, 0.8374, 0.3904, 0.7989, 0.8751, 0.8041, 0.8405, 0.8205, 0.8775, 0.7989, 0.9142, 0.7773, 0.3869, 0.8374, 0.3904, 0.8312, 0.4739, 0.7927, 0.4703, 0.8387, 0.5694, 0.9053, 0.5759, 0.8767, 0.659, 0.8335, 0.6529, 0.8374, 0.3904, 0.8873, 0.3968, 0.8658, 0.4774, 0.8312, 0.4739, 0.9933, 0.3, 0.9555, 0.3385, 0.9441, 0.2763, 0.9676, 0.2608, 0.9574, 0.2382, 0.9371, 0.2516, 0.9175, 0.2072, 0.9324, 0.2017, 0.9555, 0.3385, 0.9083, 0.3204, 0.9441, 0.2763, 0.9441, 0.2763, 0.9304, 0.2788, 0.9149, 0.2464, 0.9371, 0.2516, 0.8603, 0.3488, 0.7792, 0.3384, 0.7826, 0.3218, 0.8279, 0.3151, 0.9441, 0.2763, 0.9083, 0.3204, 0.9304, 0.2788, 1.0, 0.2525, 0.9676, 0.2608, 0.9834, 0.2465, 0.9676, 0.2608, 0.9441, 0.2763, 0.9371, 0.2516, 0.9574, 0.2382, 0.8279, 0.3151, 0.7826, 0.3218, 0.7807, 0.2924, 0.8152, 0.2876, 0.9834, 0.2465, 0.9676, 0.2608, 0.9574, 0.2382, 0.9664, 0.2176, 0.9001, 0.1946, 0.9319, 0.1797, 0.9324, 0.2017, 0.9175, 0.2072, 0.9664, 0.2176, 0.9574, 0.2382, 0.9324, 0.2017, 0.9319, 0.1797, 0.9371, 0.2516, 0.9149, 0.2464, 0.9001, 0.1946, 0.9175, 0.2072, 0.8152, 0.2876, 0.7807, 0.2924, 0.7773, 0.246, 0.8036, 0.2387])
me_cube_003.materials.append(mat_arms)
me_cube_003.materials.append(mat_skin)
me_cube_003.update()
me_cube_004 = bpy.data.meshes.new('Cube.004')
me_cube_004.from_pydata([(-2.059e-09, -0.02866, -0.1847), (-2.059e-09, -0.02376, -0.06988), (0.0787, 0.03214, -0.1847), (0.06068, 0.02347, -0.02962), (-2.059e-09, 0.1108, -0.1847), (-2.059e-09, 0.08648, -0.0377), (0.04899, 0.05729, -0.0377), (0.03935, 0.07149, -0.1847), (0.04899, -0.006941, -0.05579), (0.03935, -0.007214, -0.1847), (-2.059e-09, -0.04751, -0.06588), (0.05915, -0.006092, -0.01366), (0.04746, -0.02304, -0.05572), (-2.059e-09, -0.05265, -0.06508), (0.05657, -0.03549, -0.01286), (0.03743, -0.04582, -0.05757), (-2.059e-09, -0.06532, -0.06139), (0.04486, -0.05494, -0.01308), (0.02675, -0.05575, -0.05883), (0.0645, 0.01728, -0.00682), (-2.059e-09, 0.09338, -0.001188), (0.05697, 0.06627, -0.00682), (0.06297, 0.000605, 0.01494), (0.05604, -0.03257, 0.02826), (0.04653, -0.05494, 0.01679), (0.01814, -0.06469, -0.01274), (0.0136, -0.06469, 0.02047), (0.004934, -0.07981, -0.01257), (0.003117, -0.06857, 0.02715), (-2.059e-09, -0.06532, -0.03178), (-2.059e-09, -0.08244, -0.0124), (-2.059e-09, -0.06761, -0.01613), (-2.059e-09, -0.0697, 0.02747), (0.05792, 0.01033, -0.04214), (0.04262, -0.05374, -0.03234), (0.0518, -0.03791, -0.03072), (0.05784, -0.01443, -0.03519), (0.00909, -0.07031, 0.04125), (-2.059e-09, -0.07157, 0.04125), (0.01294, -0.06465, 0.03489), (0.04533, -0.05569, 0.03521), (0.05211, -0.05755, 0.0449), (0.009023, -0.0725, 0.0547), (-2.059e-09, -0.07376, 0.0547), (0.05304, -0.05682, 0.05835), (0.06479, 0.01892, 0.03433), (0.06337, 0.06688, 0.03335), (0.07494, 0.06207, 0.03046), (0.07126, 0.06124, 0.004523), (-2.059e-09, 0.1036, 0.04154), (-2.059e-09, 0.08894, 0.1054), (-2.059e-09, 0.02431, 0.1239), (-2.059e-09, -0.05211, 0.1069), (0.02297, 0.07683, -0.0377), (0.02407, 0.086, -0.001188), (0.02199, 0.08885, -0.1847), (0.02786, 0.09672, 0.03802), (0.05482, -0.02915, 0.05753), (0.01658, -0.06701, 0.07923), (0.05046, -0.04924, 0.08287), (0.05892, -0.0264, 0.08206), (-2.059e-09, -0.06831, 0.07903), (0.06322, 0.02678, 0.06991), (0.0588, 0.07455, 0.06726), (0.0289, 0.09688, 0.06538), (-2.059e-09, 0.1006, 0.06509), (0.05013, 0.02554, 0.1119), (0.04779, -0.01876, 0.1099), (0.04528, 0.06822, 0.1072), (0.06281, 0.02781, -0.1112), (-2.059e-09, 0.08269, -0.09017), (0.03556, -0.03769, 0.1051), (0.02648, 0.08646, 0.1049), (0.009491, -0.05173, 0.1061), (0.04417, 0.05622, -0.09771), (0.02248, 0.07623, -0.09377), (-2.059e-09, -0.02122, -0.1042), (0.04417, -0.007078, -0.1108), (-2.059e-09, -0.03479, 0.1182), (-2.059e-09, 0.07287, 0.1155), (-2.059e-09, 0.05335, 0.1226), (-0.0787, 0.03214, -0.1847), (-0.06068, 0.02347, -0.02962), (-0.04899, 0.05729, -0.0377), (-0.03935, 0.07149, -0.1847), (-0.04899, -0.006941, -0.05579), (-0.03935, -0.007214, -0.1847), (-0.05915, -0.006092, -0.01366), (-0.04746, -0.02304, -0.05572), (-0.05657, -0.03549, -0.01286), (-0.03743, -0.04582, -0.05757), (-0.04486, -0.05494, -0.01308), (-0.02675, -0.05575, -0.05883), (-0.0645, 0.01728, -0.00682), (-0.05697, 0.06627, -0.00682), (-0.06297, 0.000605, 0.01494), (-0.05604, -0.03257, 0.02826), (-0.04653, -0.05494, 0.01679), (-0.01814, -0.06469, -0.01274), (-0.0136, -0.06469, 0.02047), (-0.004934, -0.07981, -0.01257), (-0.003117, -0.06857, 0.02715), (-0.05792, 0.01033, -0.04214), (-0.04262, -0.05374, -0.03234), (-0.0518, -0.03791, -0.03072), (-0.05784, -0.01443, -0.03519), (-0.00909, -0.07031, 0.04125), (-0.01294, -0.06465, 0.03489), (-0.04533, -0.05569, 0.03521), (-0.05211, -0.05755, 0.0449), (-0.009023, -0.0725, 0.0547), (-0.05304, -0.05682, 0.05835), (-0.06479, 0.01892, 0.03433), (-0.06337, 0.06688, 0.03335), (-0.07494, 0.06207, 0.03046), (-0.07126, 0.06124, 0.004523), (-0.02297, 0.07683, -0.0377), (-0.02407, 0.086, -0.001188), (-0.02199, 0.08885, -0.1847), (-0.02786, 0.09672, 0.03802), (-0.05482, -0.02915, 0.05753), (-0.01658, -0.06701, 0.07923), (-0.05046, -0.04924, 0.08287), (-0.05892, -0.0264, 0.08206), (-0.06322, 0.02678, 0.06991), (-0.0588, 0.07455, 0.06726), (-0.0289, 0.09688, 0.06538), (-0.05013, 0.02554, 0.1119), (-0.04779, -0.01876, 0.1099), (-0.04528, 0.06822, 0.1072), (-0.06281, 0.02781, -0.1112), (-0.03556, -0.03769, 0.1051), (-0.02648, 0.08646, 0.1049), (-0.009491, -0.05173, 0.1061), (-0.04417, 0.05622, -0.09771), (-0.02248, 0.07623, -0.09377), (-0.04417, -0.007078, -0.1108)], [], [(74, 6, 3, 69), (77, 8, 1, 76), (2, 69, 77, 9), (70, 5, 53, 75), (8, 33, 36, 12), (1, 8, 12, 10), (12, 36, 35, 15), (10, 12, 15, 13), (15, 35, 34, 18), (13, 15, 18, 16), (17, 14, 23, 24), (3, 6, 21, 19), (6, 53, 54, 21), (14, 11, 22, 23), (11, 3, 19, 22), (17, 24, 26, 25), (25, 26, 28, 27), (34, 35, 14, 17), (29, 25, 31), (31, 25, 27, 30), (32, 30, 27, 28), (35, 36, 11, 14), (36, 33, 3, 11), (18, 34, 29, 16), (17, 25, 29, 34), (32, 28, 37, 38), (39, 37, 28, 26), (40, 39, 26, 24), (24, 23, 40), (41, 37, 39, 40), (37, 41, 44, 42), (38, 37, 42, 43), (40, 23, 41), (19, 48, 47, 45), (45, 47, 46), (21, 46, 47, 48), (19, 21, 48), (22, 19, 45), (56, 46, 21, 54), (54, 53, 5, 20), (75, 53, 6, 74), (49, 56, 54, 20), (44, 41, 23, 57), (23, 22, 45, 57), (44, 57, 60, 59), (42, 44, 59, 58), (43, 42, 58, 61), (62, 60, 57, 45), (63, 62, 45, 46), (49, 65, 64, 56), (56, 64, 63, 46), (50, 72, 64, 65), (63, 64, 72, 68), (60, 62, 66, 67), (60, 67, 71, 59), (59, 71, 73, 58), (52, 61, 58, 73), (63, 68, 66, 62), (55, 75, 74, 7), (4, 70, 75, 55), (7, 74, 69, 2), (9, 77, 76, 0), (77, 69, 3, 33, 8), (78, 52, 73), (67, 78, 73, 71), (72, 50, 79), (68, 72, 79, 80), (80, 51, 66, 68), (51, 78, 67, 66), (134, 130, 82, 83), (136, 76, 1, 85), (81, 86, 136, 130), (70, 135, 116, 5), (85, 88, 105, 102), (1, 10, 88, 85), (88, 90, 104, 105), (10, 13, 90, 88), (90, 92, 103, 104), (13, 16, 92, 90), (91, 97, 96, 89), (82, 93, 94, 83), (83, 94, 117, 116), (89, 96, 95, 87), (87, 95, 93, 82), (91, 98, 99, 97), (98, 100, 101, 99), (103, 91, 89, 104), (29, 31, 98), (31, 30, 100, 98), (32, 101, 100, 30), (104, 89, 87, 105), (105, 87, 82, 102), (92, 16, 29, 103), (91, 103, 29, 98), (32, 38, 106, 101), (107, 99, 101, 106), (108, 97, 99, 107), (97, 108, 96), (109, 108, 107, 106), (106, 110, 111, 109), (38, 43, 110, 106), (108, 109, 96), (93, 112, 114, 115), (112, 113, 114), (94, 115, 114, 113), (93, 115, 94), (95, 112, 93), (119, 117, 94, 113), (117, 20, 5, 116), (135, 134, 83, 116), (49, 20, 117, 119), (111, 120, 96, 109), (96, 120, 112, 95), (111, 122, 123, 120), (110, 121, 122, 111), (43, 61, 121, 110), (124, 112, 120, 123), (125, 113, 112, 124), (49, 119, 126, 65), (119, 113, 125, 126), (50, 65, 126, 132), (125, 129, 132, 126), (123, 128, 127, 124), (123, 122, 131, 128), (122, 121, 133, 131), (52, 133, 121, 61), (125, 124, 127, 129), (118, 84, 134, 135), (4, 118, 135, 70), (84, 81, 130, 134), (86, 0, 76, 136), (136, 85, 102, 82, 130), (78, 133, 52), (128, 131, 133, 78), (132, 79, 50), (129, 80, 79, 132), (80, 129, 127, 51), (51, 127, 128, 78)])
_uv = me_cube_004.uv_layers.new(name='UVMap')
_uv.uv.foreach_set('vector', [0.2347, 0.1062, 0.1161, 0.1066, 0.09809, 0.03719, 0.2543, 0.03607, 0.58, 0.5361, 0.6889, 0.5197, 0.6642, 0.6285, 0.5939, 0.6285, 0.4284, 0.4328, 0.5732, 0.4587, 0.58, 0.5361, 0.4322, 0.5425, 0.2286, 0.2154, 0.1206, 0.2154, 0.1204, 0.1689, 0.2327, 0.1667, 0.001944, 0.06826, 0.02961, 0.02815, 0.04775, 0.07565, 0.00599, 0.1018, 0.9159, 0.8192, 0.8859, 0.7177, 0.9178, 0.7213, 0.9636, 0.8192, 0.00599, 0.1018, 0.04775, 0.07565, 0.06051, 0.1219, 0.006837, 0.1545, 0.9636, 0.8192, 0.9178, 0.7213, 0.9624, 0.7429, 0.9739, 0.8192, 0.006837, 0.1545, 0.06051, 0.1219, 0.05984, 0.1576, 0.005579, 0.1856, 0.9739, 0.8192, 0.9624, 0.7429, 0.9816, 0.7647, 1.0, 0.8192, 0.7351, 0.8881, 0.74, 0.8426, 0.8221, 0.848, 0.7942, 0.8925, 0.1341, 0.4308, 0.2005, 0.4488, 0.1865, 0.5165, 0.09809, 0.4606, 0.2005, 0.4488, 0.26, 0.4519, 0.2649, 0.5239, 0.1865, 0.5165, 0.74, 0.8426, 0.7471, 0.7833, 0.8055, 0.779, 0.8221, 0.848, 0.7471, 0.7833, 0.729, 0.7177, 0.771, 0.7395, 0.8055, 0.779, 0.7351, 0.8881, 0.7942, 0.8925, 0.7934, 0.9608, 0.729, 0.9443, 0.07918, 0.7313, 0.07221, 0.7977, 0.05054, 0.8116, 0.03959, 0.7313, 0.05984, 0.1576, 0.06051, 0.1219, 0.09596, 0.1117, 0.09809, 0.155, 0.0584, 0.2441, 0.09777, 0.2097, 0.09045, 0.2441, 0.5959, 0.8609, 0.5917, 0.8241, 0.621, 0.8511, 0.6262, 0.8609, 0.3719, 0.5134, 0.3622, 0.4308, 0.3733, 0.4308, 0.3785, 0.5125, 0.06051, 0.1219, 0.04775, 0.07565, 0.08879, 0.05539, 0.09596, 0.1117, 0.04775, 0.07565, 0.02961, 0.02815, 0.05298, 3.063e-08, 0.08879, 0.05539, 0.005579, 0.1856, 0.05984, 0.1576, 0.0584, 0.2441, -3.063e-08, 0.2441, 0.09809, 0.155, 0.09777, 0.2097, 0.0584, 0.2441, 0.05984, 0.1576, 0.3719, 0.5134, 0.3785, 0.5125, 0.3932, 0.539, 0.3752, 0.5413, 0.07059, 0.8277, 0.05716, 0.8406, 0.05054, 0.8116, 0.07221, 0.7977, 0.8357, 0.3367, 0.8279, 0.403, 0.7997, 0.3986, 0.7997, 0.3302, 0.7997, 0.3302, 0.8276, 0.2849, 0.8357, 0.3367, 0.6817, 0.3688, 0.7105, 0.2849, 0.7227, 0.2986, 0.7047, 0.3629, 0.9777, 0.7177, 0.885, 0.7064, 0.889, 0.6799, 0.9809, 0.6908, 0.3752, 0.5413, 0.3932, 0.539, 0.3963, 0.5661, 0.3783, 0.5679, 0.7047, 0.3629, 0.7227, 0.412, 0.6817, 0.3688, 0.51, 0.9123, 0.5361, 0.8251, 0.588, 0.8241, 0.5917, 0.9123, 0.8221, 0.9442, 0.8387, 0.8585, 0.8634, 0.8615, 0.8859, 0.7901, 0.8634, 0.8615, 0.8387, 0.8585, 0.8514, 0.8039, 0.8221, 0.7177, 0.8859, 0.7901, 0.8514, 0.8039, 0.8357, 0.3267, 0.8706, 0.2849, 0.8706, 0.3666, 0.2815, 0.6001, 0.1844, 0.6085, 0.1865, 0.5165, 0.2649, 0.5239, 0.2649, 0.5239, 0.26, 0.4519, 0.308, 0.4486, 0.3153, 0.517, 0.2327, 0.1667, 0.1204, 0.1689, 0.1161, 0.1066, 0.2347, 0.1062, 0.3397, 0.5959, 0.2815, 0.6001, 0.2649, 0.5239, 0.3153, 0.517, 0.889, 0.6799, 0.885, 0.7064, 0.8189, 0.7177, 0.8364, 0.6629, 0.8189, 0.7177, 0.745, 0.7111, 0.729, 0.6595, 0.8364, 0.6629, 0.889, 0.6799, 0.8364, 0.6629, 0.8497, 0.6161, 0.8923, 0.6311, 0.9809, 0.6908, 0.889, 0.6799, 0.8923, 0.6311, 0.9672, 0.6387, 0.3783, 0.5679, 0.3963, 0.5661, 0.4168, 0.6142, 0.384, 0.6167, 0.7463, 0.588, 0.8497, 0.6161, 0.8364, 0.6629, 0.729, 0.6595, 0.2231, 0.6678, 0.1442, 0.7187, 0.09809, 0.6624, 0.1844, 0.6085, 0.3397, 0.5959, 0.3501, 0.6435, 0.2929, 0.6506, 0.2815, 0.6001, 0.2815, 0.6001, 0.2929, 0.6506, 0.2231, 0.6678, 0.1844, 0.6085, 0.3515, 0.7342, 0.3021, 0.7278, 0.2929, 0.6506, 0.3501, 0.6435, 0.2231, 0.6678, 0.2929, 0.6506, 0.3021, 0.7278, 0.2551, 0.7424, 0.8497, 0.6161, 0.7463, 0.588, 0.7944, 0.5107, 0.8644, 0.5599, 0.8497, 0.6161, 0.8644, 0.5599, 0.9058, 0.5759, 0.8923, 0.6311, 0.8923, 0.6311, 0.9058, 0.5759, 0.9622, 0.5686, 0.9672, 0.6387, 0.3914, 0.6799, 0.384, 0.6167, 0.4168, 0.6142, 0.4101, 0.677, 0.2231, 0.6678, 0.2551, 0.7424, 0.1946, 0.7986, 0.1442, 0.7187, 0.4165, 0.1564, 0.2327, 0.1667, 0.2347, 0.1062, 0.4101, 0.1092, 0.4284, 0.2154, 0.2286, 0.2154, 0.2327, 0.1667, 0.4165, 0.1564, 0.4101, 0.1092, 0.2347, 0.1062, 0.2543, 0.03607, 0.3967, -1.734e-08, 0.4322, 0.5425, 0.58, 0.5361, 0.5939, 0.6285, 0.4321, 0.6285, 0.58, 0.5361, 0.5732, 0.4587, 0.729, 0.447, 0.71, 0.4768, 0.6889, 0.5197, 0.3961, 0.7206, 0.3914, 0.6799, 0.4101, 0.677, 0.8644, 0.5599, 0.9542, 0.5186, 0.9622, 0.5686, 0.9058, 0.5759, 0.3021, 0.7278, 0.3515, 0.7342, 0.3364, 0.7788, 0.2551, 0.7424, 0.3021, 0.7278, 0.3364, 0.7788, 0.3142, 0.8179, 0.3142, 0.8179, 0.2779, 0.8636, 0.1946, 0.7986, 0.2551, 0.7424, 0.8664, 0.4328, 0.9542, 0.5186, 0.8644, 0.5599, 0.7944, 0.5107, 0.2347, 0.3246, 0.2543, 0.3948, 0.09809, 0.3936, 0.1161, 0.3242, 0.58, 0.7208, 0.5939, 0.6285, 0.6642, 0.6285, 0.6889, 0.7372, 0.4284, 0.8241, 0.4322, 0.7144, 0.58, 0.7208, 0.5732, 0.7982, 0.2286, 0.2154, 0.2327, 0.2641, 0.1204, 0.2619, 0.1206, 0.2154, 0.001944, 0.42, 0.00599, 0.3864, 0.04775, 0.4126, 0.02961, 0.4601, 0.9159, 0.8192, 0.9636, 0.8192, 0.9178, 0.917, 0.8859, 0.9206, 0.00599, 0.3864, 0.006837, 0.3337, 0.06051, 0.3663, 0.04775, 0.4126, 0.9636, 0.8192, 0.9739, 0.8192, 0.9624, 0.8955, 0.9178, 0.917, 0.006837, 0.3337, 0.005579, 0.3026, 0.05984, 0.3307, 0.06051, 0.3663, 0.9739, 0.8192, 1.0, 0.8192, 0.9816, 0.8736, 0.9624, 0.8955, 0.087, 0.6586, 0.02795, 0.663, 2.799e-09, 0.6185, 0.08209, 0.6132, 0.4644, 0.4328, 0.4284, 0.403, 0.5167, 0.3471, 0.5308, 0.4148, 0.5308, 0.4148, 0.5167, 0.3471, 0.5952, 0.3397, 0.5903, 0.4117, 0.08209, 0.6132, 2.799e-09, 0.6185, 0.01661, 0.5495, 0.07506, 0.5538, 0.07506, 0.5538, 0.01661, 0.5495, 0.0511, 0.5101, 0.09314, 0.4882, 0.087, 0.6586, 0.09314, 0.7148, 0.02876, 0.7313, 0.02795, 0.663, 0.03959, 0.8406, -1.132e-08, 0.8406, 0.01095, 0.7603, 0.03262, 0.7742, 0.05984, 0.3307, 0.09809, 0.3332, 0.09596, 0.3765, 0.06051, 0.3663, 0.0584, 0.2441, 0.09045, 0.2441, 0.09777, 0.2785, 0.5959, 0.8609, 0.6262, 0.8609, 0.621, 0.8708, 0.5917, 0.8977, 0.3719, 0.5134, 0.3653, 0.514, 0.3515, 0.4334, 0.3622, 0.4308, 0.06051, 0.3663, 0.09596, 0.3765, 0.08879, 0.4328, 0.04775, 0.4126, 0.04775, 0.4126, 0.08879, 0.4328, 0.05298, 0.4882, 0.02961, 0.4601, 0.005579, 0.3026, -3.063e-08, 0.2441, 0.0584, 0.2441, 0.05984, 0.3307, 0.09809, 0.3332, 0.05984, 0.3307, 0.0584, 0.2441, 0.09777, 0.2785, 0.3719, 0.5134, 0.3752, 0.5413, 0.357, 0.5433, 0.3653, 0.514, 0.031, 0.7442, 0.03262, 0.7742, 0.01095, 0.7603, 0.01757, 0.7313, 0.7636, 0.3367, 0.7997, 0.3302, 0.7997, 0.3986, 0.7714, 0.403, 0.7997, 0.3302, 0.7636, 0.3367, 0.7717, 0.2849, 0.7636, 0.3688, 0.7406, 0.3629, 0.7227, 0.2986, 0.7348, 0.2849, 0.9304, 2.309e-10, 0.9337, 0.02692, 0.8418, 0.03783, 0.8378, 0.01127, 0.3752, 0.5413, 0.3783, 0.5679, 0.3603, 0.5703, 0.357, 0.5433, 0.7406, 0.3629, 0.7636, 0.3688, 0.7227, 0.412, 0.51, 0.9123, 0.4284, 0.9123, 0.432, 0.8241, 0.4839, 0.8251, 0.3515, 0.7206, 0.3928, 0.8033, 0.368, 0.8064, 0.4153, 0.8747, 0.3807, 0.861, 0.368, 0.8064, 0.3928, 0.8033, 0.3515, 0.9472, 0.3807, 0.861, 0.4153, 0.8747, 0.8706, 0.3248, 0.9056, 0.2849, 0.9056, 0.3666, 0.6118, 0.2635, 0.5952, 0.3397, 0.5167, 0.3471, 0.5146, 0.2551, 0.5952, 0.3397, 0.6456, 0.3466, 0.6383, 0.415, 0.5903, 0.4117, 0.2327, 0.2641, 0.2347, 0.3246, 0.1161, 0.3242, 0.1204, 0.2619, 0.67, 0.2677, 0.6456, 0.3466, 0.5952, 0.3397, 0.6118, 0.2635, 0.8418, 0.03783, 0.7892, 0.05477, 0.7717, 1.062e-08, 0.8378, 0.01127, 0.7717, 1.062e-08, 0.7892, 0.05477, 0.6817, 0.05819, 0.6978, 0.006632, 0.8418, 0.03783, 0.8451, 0.08661, 0.8024, 0.1016, 0.7892, 0.05477, 0.9337, 0.02692, 0.9199, 0.07903, 0.8451, 0.08661, 0.8418, 0.03783, 0.3783, 0.5679, 0.384, 0.6167, 0.3515, 0.6219, 0.3603, 0.5703, 0.699, 0.1297, 0.6817, 0.05819, 0.7892, 0.05477, 0.8024, 0.1016, 0.5534, 0.1958, 0.5146, 0.2551, 0.4284, 0.2012, 0.4745, 0.1449, 0.67, 0.2677, 0.6118, 0.2635, 0.6232, 0.213, 0.6804, 0.2201, 0.6118, 0.2635, 0.5146, 0.2551, 0.5534, 0.1958, 0.6232, 0.213, 0.6817, 0.1294, 0.6804, 0.2201, 0.6232, 0.213, 0.6323, 0.1358, 0.5534, 0.1958, 0.5853, 0.1212, 0.6323, 0.1358, 0.6232, 0.213, 0.8024, 0.1016, 0.8172, 0.1578, 0.7472, 0.207, 0.699, 0.1297, 0.8024, 0.1016, 0.8451, 0.08661, 0.8585, 0.1418, 0.8172, 0.1578, 0.8451, 0.08661, 0.9199, 0.07903, 0.915, 0.1491, 0.8585, 0.1418, 0.3914, 0.6799, 0.3725, 0.6814, 0.3515, 0.6219, 0.384, 0.6167, 0.5534, 0.1958, 0.4745, 0.1449, 0.5249, 0.06498, 0.5853, 0.1212, 0.4165, 0.2744, 0.4101, 0.3216, 0.2347, 0.3246, 0.2327, 0.2641, 0.4284, 0.2154, 0.4165, 0.2744, 0.2327, 0.2641, 0.2286, 0.2154, 0.4101, 0.3216, 0.3967, 0.4308, 0.2543, 0.3948, 0.2347, 0.3246, 0.4322, 0.7144, 0.4321, 0.6285, 0.5939, 0.6285, 0.58, 0.7208, 0.58, 0.7208, 0.6889, 0.7372, 0.71, 0.7801, 0.729, 0.8099, 0.5732, 0.7982, 0.3961, 0.7206, 0.3725, 0.6814, 0.3914, 0.6799, 0.8172, 0.1578, 0.8585, 0.1418, 0.915, 0.1491, 0.907, 0.1991, 0.6323, 0.1358, 0.6667, 0.08478, 0.6817, 0.1294, 0.5853, 0.1212, 0.6444, 0.04569, 0.6667, 0.08478, 0.6323, 0.1358, 0.6444, 0.04569, 0.5853, 0.1212, 0.5249, 0.06498, 0.6082, 3.04e-08, 0.8192, 0.2849, 0.7472, 0.207, 0.8172, 0.1578, 0.907, 0.1991])
me_cube_004.materials.append(mat_face)
me_cube_004.update()
me_cube_001 = bpy.data.meshes.new('Cube.001')
me_cube_001.from_pydata([(-1.0, -1.0, -1.0), (-1.0, -1.0, 1.0), (-1.0, 1.0, -1.0), (-1.0, 1.0, 1.0), (1.0, -1.0, -1.0), (1.0, -1.0, 1.0), (1.0, 1.0, -1.0), (1.0, 1.0, 1.0)], [], [(0, 1, 3, 2), (2, 3, 7, 6), (6, 7, 5, 4), (4, 5, 1, 0), (2, 6, 4, 0), (7, 3, 1, 5)])
_uv = me_cube_001.uv_layers.new(name='UVMap')
_uv.uv.foreach_set('vector', [0.375, 0.0, 0.625, 0.0, 0.625, 0.25, 0.375, 0.25, 0.375, 0.25, 0.625, 0.25, 0.625, 0.5, 0.375, 0.5, 0.375, 0.5, 0.625, 0.5, 0.625, 0.75, 0.375, 0.75, 0.375, 0.75, 0.625, 0.75, 0.625, 1.0, 0.375, 1.0, 0.125, 0.5, 0.375, 0.5, 0.375, 0.75, 0.125, 0.75, 0.625, 0.5, 0.875, 0.5, 0.875, 0.75, 0.625, 0.75])
me_cube_001.update()
arm_metarig = bpy.data.armatures.new('metarig')  # bones are not reproduced

# ---- objects
ob_cube = bpy.data.objects.new('Cube', me_cube_002)
ob_cube_002 = bpy.data.objects.new('Cube.002', me_cube_003)
ob_cube_003 = bpy.data.objects.new('Cube.003', me_cube_004)
ob_cube_004 = bpy.data.objects.new('Cube.004', me_cube_001)
ob_metarig = bpy.data.objects.new('metarig', arm_metarig)

# ---- transforms, parenting, visibility, modifiers, constraints
ob_cube.parent = ob_metarig
ob_cube.location = (-0.001153, 0.04677, 1.387)
_vg = ob_cube.vertex_groups.new(name='spine')
for _i, _w in zip([9, 10, 11, 19, 20, 21, 26, 27, 28, 31, 36, 37, 91, 96, 101, 104, 158, 159, 160, 161, 163, 164], [0.0365, 0.05475, 0.7632, 0.02055, 0.009405, 0.4533, 0.334, 0.09084, 0.007196, 0.2861, 0.04817, 0.0526, 0.05541, 0.00808, 0.004868, 0.1171, 0.3998, 0.02737, 0.004702, 0.2369, 0.02771, 0.00404]): _vg.add([_i], _w, 'REPLACE')
_vg = ob_cube.vertex_groups.new(name='spine.001')
for _i, _w in zip([6, 7, 8, 9, 10, 11, 16, 17, 18, 19, 20, 21, 23, 24, 89, 90, 91, 94, 95, 96, 98, 99, 158, 159, 160, 161, 162, 163, 164, 165], [0.02341, 0.06077, 0.1533, 0.8228, 0.02548, 0.06213, 0.07135, 0.07807, 0.546, 0.7159, 0.007094, 0.05654, 0.05948, 0.1973, 0.02465, 0.1523, 0.02665, 0.072, 0.5401, 0.005388, 0.06008, 0.195, 0.4425, 0.08937, 0.2765, 0.3862, 0.09866, 0.08949, 0.2727, 0.0975]): _vg.add([_i], _w, 'REPLACE')
_vg = ob_cube.vertex_groups.new(name='spine.002')
for _i, _w in zip([2, 3, 4, 6, 7, 8, 9, 15, 16, 17, 18, 19, 22, 23, 24, 88, 89, 90, 94, 95, 97, 98, 99, 158, 159, 160, 161, 162, 163, 164, 165], [0.08173, 0.03127, 0.712, 0.7466, 0.8697, 0.09188, 0.03977, 0.07787, 0.7145, 0.7802, 0.1351, 0.1112, 0.01689, 0.7004, 0.1436, 0.08428, 0.7415, 0.091, 0.7095, 0.1358, 0.01891, 0.6944, 0.1425, 0.01989, 0.04594, 0.06753, 0.05559, 0.07181, 0.0455, 0.06788, 0.07126]): _vg.add([_i], _w, 'REPLACE')
_vg = ob_cube.vertex_groups.new(name='spine.003')
for _i, _w in zip([1, 3, 4, 15, 17, 87], [0.04846, 0.7053, 0.04878, 0.5451, 0.0498, 0.04737]): _vg.add([_i], _w, 'REPLACE')
_vg = ob_cube.vertex_groups.new(name='spine.004')
_vg = ob_cube.vertex_groups.new(name='spine.005')
for _i, _w in zip([3, 5, 13], [0.1106, 0.9997, 0.02039]): _vg.add([_i], _w, 'REPLACE')
_vg = ob_cube.vertex_groups.new(name='spine.006')
_vg = ob_cube.vertex_groups.new(name='shoulder.L')
for _i, _w in zip([0, 1, 2, 3, 12], [0.9745, 0.8323, 0.03336, 0.05896, 0.793]): _vg.add([_i], _w, 'REPLACE')
_vg = ob_cube.vertex_groups.new(name='upper_arm.L')
_vg = ob_cube.vertex_groups.new(name='forearm.L')
_vg = ob_cube.vertex_groups.new(name='hand.L')
_vg = ob_cube.vertex_groups.new(name='hand.L.003')
_vg = ob_cube.vertex_groups.new(name='hand.L.001')
_vg = ob_cube.vertex_groups.new(name='hand.L.002')
_vg = ob_cube.vertex_groups.new(name='forearm.L.001')
_vg = ob_cube.vertex_groups.new(name='forearm.L.002')
_vg = ob_cube.vertex_groups.new(name='forearm.L.003')
_vg = ob_cube.vertex_groups.new(name='shoulder.R')
for _i, _w in zip([12, 13, 15, 86, 87, 92], [0.09285, 0.9151, 0.1066, 0.924, 0.1977, 0.8726]): _vg.add([_i], _w, 'REPLACE')
_vg = ob_cube.vertex_groups.new(name='upper_arm.R')
for _i, _w in zip([3, 86, 87, 88], [0.04036, 0.04662, 0.6363, 0.04272]): _vg.add([_i], _w, 'REPLACE')
_vg = ob_cube.vertex_groups.new(name='forearm.R')
_vg = ob_cube.vertex_groups.new(name='hand.R')
_vg = ob_cube.vertex_groups.new(name='hand.R.003')
_vg = ob_cube.vertex_groups.new(name='hand.R.002')
_vg = ob_cube.vertex_groups.new(name='hand.R.001')
_vg = ob_cube.vertex_groups.new(name='forearm.R.001')
_vg = ob_cube.vertex_groups.new(name='forearm.R.002')
_vg = ob_cube.vertex_groups.new(name='forearm.R.003')
_vg = ob_cube.vertex_groups.new(name='breast.L')
for _i, _w in zip([1, 2, 4, 6, 12, 14, 15, 16, 17, 22, 23, 24, 162], [0.08772, 0.8536, 0.1014, 0.1137, 0.1097, 0.9624, 0.1306, 0.144, 0.005398, 0.9333, 0.1395, 0.002927, 0.001464]): _vg.add([_i], _w, 'REPLACE')
_vg = ob_cube.vertex_groups.new(name='breast.R')
for _i, _w in zip([4, 15, 17, 87, 88, 89, 92, 93, 94, 97, 98, 99, 165], [0.1008, 0.1305, 0.006048, 0.08627, 0.8485, 0.1156, 0.1121, 0.9612, 0.1465, 0.9309, 0.142, 0.003861, 0.00193]): _vg.add([_i], _w, 'REPLACE')
_vg = ob_cube.vertex_groups.new(name='pelvis.L')
for _i, _w in zip([6, 8, 9, 10, 11, 16, 18, 19, 20, 21, 23, 24, 25, 26, 27, 28, 29, 30, 31, 33, 34, 35, 36, 37, 104, 158, 159, 160, 161, 162], [0.08055, 0.6776, 0.03005, 0.7444, 0.07734, 0.03369, 0.2697, 0.05171, 0.8936, 0.1609, 0.08381, 0.6027, 0.8693, 0.3214, 0.07624, 0.1889, 0.6429, 0.3394, 0.2859, 0.01514, 0.05916, 0.02465, 0.04269, 0.05281, 0.1124, 0.0537, 0.711, 0.5817, 0.1063, 0.736]): _vg.add([_i], _w, 'REPLACE')
_vg = ob_cube.vertex_groups.new(name='pelvis.R')
for _i, _w in zip([9, 11, 19, 21, 26, 27, 29, 31, 32, 36, 37, 89, 90, 91, 94, 95, 96, 98, 99, 100, 101, 102, 103, 104, 105, 107, 108, 109, 158, 161, 163, 164, 165], [0.03021, 0.07788, 0.05921, 0.2519, 0.3264, 0.5248, 0.07429, 0.2917, 0.08007, 0.6623, 0.1225, 0.08243, 0.6787, 0.7408, 0.03686, 0.274, 0.8979, 0.086, 0.6052, 0.8645, 0.191, 0.7022, 0.3491, 0.1458, 0.07379, 0.07141, 0.02893, 0.09463, 0.05405, 0.1555, 0.7098, 0.5859, 0.7348]): _vg.add([_i], _w, 'REPLACE')
_vg = ob_cube.vertex_groups.new(name='thigh.L')
for _i, _w in zip([8, 10, 20, 21, 25, 27, 28, 29, 30, 31, 32, 33, 34, 35, 36, 37, 38, 39, 40, 41, 42, 43, 44, 45, 46, 47, 48, 49, 159, 160, 161, 162], [0.02018, 0.1395, 0.0009333, 0.01679, 0.08045, 0.1454, 0.7501, 0.2327, 0.6188, 0.1334, 0.8507, 0.9234, 0.9115, 0.9471, 0.1136, 0.7535, 0.9168, 0.9088, 0.9521, 0.9547, 0.9154, 0.9516, 0.2105, 0.5491, 0.1516, 0.1421, 0.7951, 0.7565, 0.07984, 0.0004667, 0.008394, 0.04022]): _vg.add([_i], _w, 'REPLACE')
_vg = ob_cube.vertex_groups.new(name='shin.L')
for _i, _w in zip([38, 39, 40, 41, 42, 43, 44, 45, 46, 47, 48, 49, 50, 51, 52, 53, 54, 55, 56, 57, 58, 59, 60, 61, 62, 63, 64, 65, 66, 67, 68, 69, 70, 71, 72, 73, 74, 75, 76, 79], [0.03409, 0.09068, 0.03715, 0.03687, 0.08478, 0.05981, 0.7878, 0.4511, 0.8481, 0.8578, 0.2049, 0.2451, 0.9887, 0.9836, 0.992, 0.9948, 0.981, 0.9866, 0.9894, 0.9743, 0.9944, 0.976, 0.9874, 0.9816, 0.8852, 0.7718, 0.9301, 0.7719, 0.8437, 0.8222, 0.4521, 0.1361, 0.07828, 0.06124, 0.02603, 0.2577, 0.1093, 0.02512, 0.04722, 0.08387]): _vg.add([_i], _w, 'REPLACE')
_vg = ob_cube.vertex_groups.new(name='foot.L')
for _i, _w in zip([62, 63, 64, 65, 66, 67, 68, 69, 70, 71, 72, 73, 74, 75, 76, 77, 78, 79, 80, 82, 83, 85], [0.1139, 0.2227, 0.06966, 0.22, 0.1545, 0.1754, 0.5454, 0.8438, 0.9202, 0.8994, 0.9562, 0.7347, 0.8639, 0.9041, 0.9177, 0.8935, 0.9209, 0.8813, 0.07764, 0.06555, 0.06438, 0.05701]): _vg.add([_i], _w, 'REPLACE')
_vg = ob_cube.vertex_groups.new(name='toe.L')
for _i, _w in zip([71, 74, 75, 76, 77, 78, 79, 80, 81, 82, 83, 84, 85], [0.02877, 0.003576, 0.05832, 0.01738, 0.09129, 0.05843, 0.01967, 0.9162, 0.9928, 0.9322, 0.9335, 0.9977, 0.9417]): _vg.add([_i], _w, 'REPLACE')
_vg = ob_cube.vertex_groups.new(name='heel.02.L')
_vg = ob_cube.vertex_groups.new(name='thigh.R')
for _i, _w in zip([21, 27, 36, 90, 91, 96, 100, 101, 102, 103, 104, 105, 106, 107, 108, 109, 110, 111, 112, 113, 114, 115, 116, 117, 118, 119, 120, 121, 161, 163, 164, 165], [0.01868, 0.1502, 0.1266, 0.02144, 0.1423, 0.0006053, 0.0844, 0.7519, 0.2354, 0.6177, 0.615, 0.8776, 0.9535, 0.916, 0.951, 0.8447, 0.939, 0.9073, 0.9542, 0.9547, 0.9161, 0.9432, 0.2115, 0.5489, 0.1514, 0.1424, 0.7967, 0.7533, 0.009339, 0.08186, 0.0003027, 0.0422]): _vg.add([_i], _w, 'REPLACE')
_vg = ob_cube.vertex_groups.new(name='shin.R')
for _i, _w in zip([110, 111, 112, 113, 114, 115, 116, 117, 118, 119, 120, 121, 122, 123, 124, 125, 126, 127, 128, 129, 130, 131, 132, 133, 134, 135, 136, 137, 138, 139, 140, 141, 142, 143, 144, 145, 146, 147, 148, 151], [0.03467, 0.09114, 0.03668, 0.03683, 0.08379, 0.06042, 0.7876, 0.4509, 0.8483, 0.8574, 0.2032, 0.247, 0.9889, 0.9839, 0.9919, 0.9948, 0.9807, 0.9869, 0.9911, 0.9756, 0.9927, 0.9759, 0.9857, 0.9836, 0.8989, 0.7757, 0.9106, 0.7702, 0.8319, 0.8315, 0.4597, 0.1205, 0.1029, 0.04587, 0.0503, 0.2408, 0.1082, 0.0155, 0.05225, 0.07966]): _vg.add([_i], _w, 'REPLACE')
_vg = ob_cube.vertex_groups.new(name='foot.R')
for _i, _w in zip([134, 135, 136, 137, 138, 139, 140, 141, 142, 143, 144, 145, 146, 147, 148, 149, 150, 151, 152, 154, 155, 157], [0.1006, 0.2201, 0.08905, 0.2235, 0.1663, 0.1667, 0.5385, 0.8636, 0.8952, 0.9212, 0.9432, 0.7535, 0.868, 0.9157, 0.9165, 0.9059, 0.9228, 0.8898, 0.06924, 0.07583, 0.05564, 0.06923]): _vg.add([_i], _w, 'REPLACE')
_vg = ob_cube.vertex_groups.new(name='toe.R')
for _i, _w in zip([143, 147, 148, 149, 150, 151, 152, 153, 154, 155, 156, 157], [0.0117, 0.05158, 0.01255, 0.08109, 0.05474, 0.01107, 0.9263, 0.9926, 0.921, 0.9429, 0.9978, 0.9292]): _vg.add([_i], _w, 'REPLACE')
_vg = ob_cube.vertex_groups.new(name='heel.02.R')
_m = ob_cube.modifiers.new('Armature', 'ARMATURE')
_m.object = ob_metarig
ob_cube_002.parent = ob_metarig
ob_cube_002.location = (-0.001153, 0.04677, 1.583)
ob_cube_002.rotation_euler = (0.3901, -0.3634, 2.284)
_vg = ob_cube_002.vertex_groups.new(name='spine')
_vg = ob_cube_002.vertex_groups.new(name='spine.001')
for _i, _w in zip([0, 1, 2, 3, 4, 5, 6, 7, 16, 17, 18, 19, 24, 25], [0.09815, 0.02507, 0.1731, 0.01165, 0.09097, 0.03335, 0.09415, 0.02298, 0.05147, 0.0557, 0.05006, 0.05256, 0.1002, 0.08747]): _vg.add([_i], _w, 'REPLACE')
_vg = ob_cube_002.vertex_groups.new(name='spine.002')
_vg = ob_cube_002.vertex_groups.new(name='spine.003')
for _i, _w in zip([0, 1, 2, 3, 4, 5, 6, 7, 8, 9, 10, 11, 12, 13, 14, 15, 24, 25], [0.04807, 0.09507, 0.03234, 0.07168, 0.04226, 0.09117, 0.05684, 0.08334, 0.2187, 0.4182, 0.2396, 0.1945, 0.1836, 0.2219, 0.2051, 0.1882, 0.02926, 0.01185]): _vg.add([_i], _w, 'REPLACE')
_vg = ob_cube_002.vertex_groups.new(name='spine.004')
_vg = ob_cube_002.vertex_groups.new(name='spine.005')
for _i, _w in zip([8, 9, 10, 11, 12, 13, 14, 15], [0.000925, 0.0002915, 0.02353, 0.01422, 0.03359, 0.0523, 0.08225, 0.05639]): _vg.add([_i], _w, 'REPLACE')
_vg = ob_cube_002.vertex_groups.new(name='spine.006')
for _i, _w in zip([8, 10, 11, 12, 13, 14, 15], [0.001789, 0.007664, 0.01532, 0.04633, 0.03261, 0.05237, 0.07674]): _vg.add([_i], _w, 'REPLACE')
_vg = ob_cube_002.vertex_groups.new(name='shoulder.L')
for _i, _w in zip([62, 63, 64, 65, 66, 67, 68, 69], [0.1484, 0.8041, 0.1563, 0.06853, 0.9151, 0.9599, 0.9126, 0.8728]): _vg.add([_i], _w, 'REPLACE')
_vg = ob_cube_002.vertex_groups.new(name='upper_arm.L')
for _i, _w in zip([54, 55, 56, 57, 58, 59, 60, 61, 62, 63, 64, 65, 66, 67, 68, 69, 71, 78, 79], [0.9821, 0.9904, 0.9537, 0.9748, 0.9564, 0.9962, 0.9771, 0.9899, 0.8516, 0.1959, 0.8436, 0.9314, 0.08487, 0.03017, 0.08737, 0.1271, 0.02763, 0.9183, 0.1205]): _vg.add([_i], _w, 'REPLACE')
_vg = ob_cube_002.vertex_groups.new(name='forearm.L')
for _i, _w in zip([56, 58, 70, 71, 72, 73, 74, 75, 76, 77, 78, 79, 80, 81, 82, 95], [0.04142, 0.03695, 0.9856, 0.9583, 0.9782, 0.981, 0.8784, 0.8253, 0.4909, 0.4956, 0.08135, 0.8785, 0.1374, 0.0941, 0.01752, 0.09668]): _vg.add([_i], _w, 'REPLACE')
_vg = ob_cube_002.vertex_groups.new(name='hand.L')
for _i, _w in zip([74, 76, 77, 80, 81, 82, 83, 85, 86, 95], [0.06513, 0.05665, 0.03684, 0.1187, 0.6835, 0.8961, 0.00217, 0.1462, 0.4907, 0.8021]): _vg.add([_i], _w, 'REPLACE')
_vg = ob_cube_002.vertex_groups.new(name='hand.L.003')
for _i, _w in zip([81, 83, 84, 85, 86, 87, 88, 89, 90, 91, 92, 93, 94, 95, 98], [0.1106, 0.9248, 0.06919, 0.8009, 0.4932, 0.9677, 0.5467, 0.9294, 0.9612, 0.1752, 0.1323, 0.08918, 0.03417, 0.02188, 0.09091]): _vg.add([_i], _w, 'REPLACE')
_vg = ob_cube_002.vertex_groups.new(name='hand.L.001')
_vg = ob_cube_002.vertex_groups.new(name='hand.L.002')
for _i, _w in zip([88, 89, 91, 92, 93, 94], [0.1256, 0.04935, 0.8175, 0.8238, 0.9081, 0.955]): _vg.add([_i], _w, 'REPLACE')
_vg = ob_cube_002.vertex_groups.new(name='forearm.L.001')
for _i, _w in zip([74, 75, 76, 77, 80, 81, 82, 83, 84, 85, 88, 95, 96, 97, 98, 99, 100, 101, 102, 103], [0.05416, 0.1474, 0.4444, 0.4594, 0.7005, 0.11, 0.04919, 0.02843, 0.5019, 0.007263, 0.1763, 0.06298, 0.00797, 0.5261, 0.8016, 0.7069, 0.9406, 0.05928, 0.04277, 0.09234]): _vg.add([_i], _w, 'REPLACE')
_vg = ob_cube_002.vertex_groups.new(name='forearm.L.002')
for _i, _w in zip([80, 84, 88, 96, 97, 98, 99, 100, 101, 102, 103, 106], [0.0182, 0.3848, 0.1349, 0.06966, 0.4541, 0.007714, 0.2036, 0.0281, 0.123, 0.8614, 0.7312, 0.02619]): _vg.add([_i], _w, 'REPLACE')
_vg = ob_cube_002.vertex_groups.new(name='forearm.L.003')
for _i, _w in zip([96, 98, 99, 101, 102, 103, 104, 105, 106, 107], [0.8973, 0.07228, 0.07671, 0.8171, 0.09101, 0.1749, 0.9768, 1.0, 0.959, 1.0]): _vg.add([_i], _w, 'REPLACE')
_vg = ob_cube_002.vertex_groups.new(name='shoulder.R')
for _i, _w in zip([0, 1, 2, 3, 4, 5, 6, 7, 8, 9, 10, 11, 12, 13, 14, 15, 16, 17, 18, 19, 24, 25], [0.07873, 0.1371, 0.06329, 0.0751, 0.08762, 0.1319, 0.08361, 0.1033, 0.3786, 0.2399, 0.2624, 0.3196, 0.4892, 0.4408, 0.3838, 0.4137, 0.01229, 0.01917, 0.01152, 0.0166, 0.06639, 0.05246]): _vg.add([_i], _w, 'REPLACE')
_vg = ob_cube_002.vertex_groups.new(name='upper_arm.R')
for _i, _w in zip([0, 1, 2, 4, 5, 6, 7, 16, 17, 18, 19, 24, 25], [0.07281, 0.001406, 0.07672, 0.08484, 0.01135, 0.06016, 0.002772, 0.1219, 0.1623, 0.1259, 0.1723, 0.09285, 0.1363]): _vg.add([_i], _w, 'REPLACE')
_vg = ob_cube_002.vertex_groups.new(name='forearm.R')
for _i, _w in zip([0, 1, 2, 3, 4, 5, 6, 7, 8, 10, 11, 16, 17, 18, 19, 24, 25, 32], [0.05386, 0.06115, 0.05549, 0.02082, 0.06433, 0.1082, 0.09402, 0.06491, 0.008705, 0.01303, 0.03088, 0.002312, 0.006924, 0.002878, 0.006011, 0.0497, 0.03745, 0.07401]): _vg.add([_i], _w, 'REPLACE')
_vg = ob_cube_002.vertex_groups.new(name='hand.R')
for _i, _w in zip([16, 17, 18, 19, 20, 21, 22, 23, 24, 25, 26, 27, 28, 29, 31, 32, 41, 44, 46], [0.04832, 0.0366, 0.07349, 0.0496, 0.05719, 0.006508, 0.06179, 0.01172, 0.002968, 0.02886, 0.0313, 0.09912, 0.02006, 0.02785, 0.03809, 0.007412, 0.1619, 0.0003577, 0.009685]): _vg.add([_i], _w, 'REPLACE')
_vg = ob_cube_002.vertex_groups.new(name='hand.R.003')
for _i, _w in zip([0, 2, 4, 6, 16, 17, 18, 19, 20, 21, 22, 23, 24, 25, 26, 27, 28, 29, 30, 31, 32, 33, 34, 35, 36, 37, 38, 39, 40, 41, 42, 43, 44, 45, 46, 47, 48, 49, 50, 51, 52, 53], [0.03947, 0.04309, 0.05163, 0.02275, 0.09666, 0.102, 0.1243, 0.1203, 0.173, 0.2023, 0.3837, 0.5256, 0.05777, 0.07843, 0.2469, 0.3107, 0.5026, 0.1797, 0.2044, 0.2315, 0.2845, 0.06944, 0.09757, 0.1243, 0.1252, 0.05238, 0.05756, 0.05859, 0.05086, 0.2053, 0.4401, 0.2678, 0.3572, 0.2514, 0.3035, 0.325, 0.351, 0.31, 0.3069, 0.3011, 0.313, 0.3171]): _vg.add([_i], _w, 'REPLACE')
_vg = ob_cube_002.vertex_groups.new(name='hand.R.002')
for _i, _w in zip([22, 27, 29, 30, 31, 32, 33, 34, 35, 36, 37, 38, 39, 41, 42, 43, 44, 45, 46, 47, 48, 49, 50, 51, 52, 53], [0.005179, 0.05131, 0.251, 0.02606, 0.1177, 0.03095, 0.05771, 0.01396, 0.07596, 0.02474, 0.007175, 0.001582, 0.01452, 0.04066, 0.02442, 0.02694, 0.08108, 0.01515, 0.05672, 0.01245, 0.02687, 0.01808, 0.006707, 0.003655, 0.007397, 0.003359]): _vg.add([_i], _w, 'REPLACE')
_vg = ob_cube_002.vertex_groups.new(name='hand.R.001')
for _i, _w in zip([22, 23, 26, 27, 28, 29, 30, 31, 32, 33, 34, 35, 36, 37, 38, 39, 40, 41, 42, 43, 44, 45, 46, 47, 48, 49, 50, 51, 52, 53], [0.02302, 0.0055, 0.03922, 0.06352, 0.05822, 0.09608, 0.1091, 0.1567, 0.1789, 0.1294, 0.1861, 0.2967, 0.4177, 0.4658, 0.4892, 0.5174, 0.5921, 0.0262, 0.1008, 0.07685, 0.07286, 0.09048, 0.06456, 0.1163, 0.08015, 0.09377, 0.1913, 0.2438, 0.1969, 0.2515]): _vg.add([_i], _w, 'REPLACE')
_vg = ob_cube_002.vertex_groups.new(name='forearm.R.001')
for _i, _w in zip([16, 17, 18, 19, 20, 21, 22, 23, 24, 25, 26, 27, 28, 29, 30, 31, 32, 41, 42, 43, 44, 45, 46, 47, 48, 49, 50, 51, 52, 53], [0.04925, 0.03757, 0.074, 0.0503, 0.05835, 0.009759, 0.06317, 0.014, 0.003499, 0.02954, 0.04016, 0.1012, 0.02383, 0.03567, 0.01546, 0.04376, 0.01427, 0.164, 0.03291, 0.03148, 0.02527, 0.02696, 0.03505, 0.07491, 0.0364, 0.05263, 0.04918, 0.04129, 0.03832, 0.03391]): _vg.add([_i], _w, 'REPLACE')
_vg = ob_cube_002.vertex_groups.new(name='forearm.R.002')
for _i, _w in zip([0, 2, 4, 5, 6, 16, 17, 18, 19, 20, 21, 22, 23, 24, 25, 26, 27, 28, 29, 30, 31, 32, 33, 34, 35, 36, 37, 38, 39, 40, 41, 42, 43, 44, 45, 46, 47, 48, 49, 50, 51, 52, 53], [0.06735, 0.06944, 0.07567, 0.005221, 0.05366, 0.1678, 0.1636, 0.1576, 0.1594, 0.5659, 0.5847, 0.2925, 0.2528, 0.08883, 0.112, 0.413, 0.2117, 0.203, 0.09392, 0.1469, 0.1233, 0.1345, 0.02842, 0.06224, 0.06619, 0.06466, 0.008166, 0.01669, 0.01404, 0.00581, 0.2523, 0.1036, 0.1574, 0.1123, 0.132, 0.1395, 0.1239, 0.1174, 0.1243, 0.161, 0.145, 0.1635, 0.1464]): _vg.add([_i], _w, 'REPLACE')
_vg = ob_cube_002.vertex_groups.new(name='forearm.R.003')
for _i, _w in zip([20, 21, 22, 23, 26, 27, 28, 29, 30, 31, 32, 33, 34, 35, 36, 37, 38, 39, 40, 41, 42, 43, 44, 45, 46, 47, 48, 49, 50, 51, 52, 53], [0.04588, 0.05731, 0.07004, 0.05129, 0.1435, 0.1167, 0.09058, 0.2782, 0.4213, 0.2406, 0.2088, 0.6682, 0.5782, 0.3693, 0.2895, 0.3972, 0.3657, 0.329, 0.2792, 0.0968, 0.2517, 0.3749, 0.2979, 0.4161, 0.3453, 0.3008, 0.3388, 0.3538, 0.2401, 0.2168, 0.2316, 0.1969]): _vg.add([_i], _w, 'REPLACE')
_vg = ob_cube_002.vertex_groups.new(name='breast.L')
_vg = ob_cube_002.vertex_groups.new(name='breast.R')
for _i, _w in zip([0, 1, 2, 3, 4, 5, 6, 7, 8, 9, 10, 11, 12, 13, 14, 15, 16, 17, 18, 19, 24, 25], [0.4092, 0.542, 0.3437, 0.6956, 0.3569, 0.4789, 0.4141, 0.5849, 0.2599, 0.2299, 0.3364, 0.306, 0.179, 0.1862, 0.2112, 0.1998, 0.1544, 0.1746, 0.1498, 0.1619, 0.3468, 0.2486]): _vg.add([_i], _w, 'REPLACE')
_vg = ob_cube_002.vertex_groups.new(name='pelvis.L')
_vg = ob_cube_002.vertex_groups.new(name='pelvis.R')
for _i, _w in zip([0, 2, 4, 6, 16, 17, 18, 19, 24, 25], [0.05848, 0.06145, 0.06527, 0.04388, 0.1959, 0.133, 0.1266, 0.1119, 0.07674, 0.09895]): _vg.add([_i], _w, 'REPLACE')
_vg = ob_cube_002.vertex_groups.new(name='thigh.L')
_vg = ob_cube_002.vertex_groups.new(name='shin.L')
_vg = ob_cube_002.vertex_groups.new(name='foot.L')
_vg = ob_cube_002.vertex_groups.new(name='toe.L')
_vg = ob_cube_002.vertex_groups.new(name='heel.02.L')
_vg = ob_cube_002.vertex_groups.new(name='thigh.R')
_vg = ob_cube_002.vertex_groups.new(name='shin.R')
_vg = ob_cube_002.vertex_groups.new(name='foot.R')
_vg = ob_cube_002.vertex_groups.new(name='toe.R')
_vg = ob_cube_002.vertex_groups.new(name='heel.02.R')
_m = ob_cube_002.modifiers.new('Armature', 'ARMATURE')
_m.object = ob_metarig
ob_cube_003.parent = ob_metarig
ob_cube_003.location = (-0.001153, -0.01986, 1.741)
_vg = ob_cube_003.vertex_groups.new(name='spine')
_vg = ob_cube_003.vertex_groups.new(name='spine.001')
_vg = ob_cube_003.vertex_groups.new(name='spine.002')
_vg = ob_cube_003.vertex_groups.new(name='spine.003')
for _i, _w in zip([0, 2, 4, 7, 9, 55, 69, 70, 74, 75, 76, 77, 81, 84, 86, 118, 130, 134, 135, 136], [0.8006, 0.7595, 0.8151, 0.803, 0.797, 0.8101, 0.1185, 0.07058, 0.07404, 0.07722, 0.06904, 0.09823, 0.7529, 0.7983, 0.7903, 0.8076, 0.123, 0.07729, 0.07858, 0.1023]): _vg.add([_i], _w, 'REPLACE')
_vg = ob_cube_003.vertex_groups.new(name='spine.004')
_vg = ob_cube_003.vertex_groups.new(name='spine.005')
for _i, _w in zip([0, 1, 2, 3, 4, 5, 6, 7, 8, 9, 10, 11, 12, 13, 14, 15, 16, 17, 18, 19, 20, 21, 22, 23, 24, 25, 26, 27, 28, 29, 30, 31, 32, 33, 34, 35, 36, 39, 40, 48, 53, 54, 55, 69, 70, 74, 75, 76, 77, 81, 82, 83, 84, 85, 86, 87, 88, 89, 90, 91, 92, 93, 94, 95, 96, 97, 98, 99, 100, 101, 102, 103, 104, 105, 107, 108, 114, 115, 116, 117, 118, 130, 134, 135, 136], [0.1742, 0.2772, 0.2155, 0.1225, 0.1604, 0.1665, 0.1598, 0.1733, 0.4131, 0.1807, 0.206, 0.092, 0.3435, 0.1915, 0.09021, 0.2568, 0.1655, 0.08438, 0.2, 0.06299, 0.05588, 0.06235, 0.0283, 0.01374, 0.03974, 0.07397, 0.02818, 0.06789, 0.01617, 0.1058, 0.06752, 0.08025, 0.01596, 0.2224, 0.1323, 0.1487, 0.1891, 0.007636, 0.008539, 0.03988, 0.162, 0.05511, 0.1656, 0.798, 0.7832, 0.8059, 0.7944, 0.793, 0.8076, 0.2201, 0.1273, 0.1639, 0.1767, 0.4102, 0.1858, 0.09474, 0.3413, 0.09168, 0.2557, 0.08525, 0.1997, 0.06641, 0.06501, 0.03257, 0.01601, 0.04129, 0.07429, 0.02861, 0.06793, 0.01626, 0.2255, 0.1329, 0.1496, 0.1908, 0.008006, 0.0098, 0.001537, 0.04456, 0.164, 0.05622, 0.1673, 0.7889, 0.7982, 0.7911, 0.7988]): _vg.add([_i], _w, 'REPLACE')
_vg = ob_cube_003.vertex_groups.new(name='spine.006')
for _i, _w in zip([0, 1, 2, 3, 5, 6, 8, 10, 11, 12, 13, 14, 15, 16, 17, 18, 19, 20, 21, 22, 23, 24, 25, 26, 27, 28, 29, 30, 31, 32, 33, 34, 35, 36, 37, 38, 39, 40, 41, 42, 43, 44, 45, 46, 47, 48, 49, 50, 51, 52, 53, 54, 56, 57, 58, 59, 60, 61, 62, 63, 64, 65, 66, 67, 68, 69, 70, 71, 72, 73, 74, 75, 76, 77, 78, 79, 80, 81, 82, 83, 84, 85, 87, 88, 89, 90, 91, 92, 93, 94, 95, 96, 97, 98, 99, 100, 101, 102, 103, 104, 105, 106, 107, 108, 109, 110, 111, 112, 113, 114, 115, 116, 117, 118, 119, 120, 121, 122, 123, 124, 125, 126, 127, 128, 129, 130, 131, 132, 133, 134, 135, 136], [0.0003411, 0.7029, 9.361e-05, 0.8705, 0.8183, 0.8265, 0.5705, 0.7825, 0.9037, 0.6461, 0.7982, 0.9063, 0.7359, 0.8269, 0.9126, 0.7929, 0.9335, 0.9391, 0.9326, 0.9589, 0.9668, 0.9534, 0.9232, 0.9594, 0.9295, 0.9656, 0.8901, 0.9299, 0.9166, 0.9657, 0.7629, 0.8631, 0.8459, 0.8026, 0.9743, 0.9743, 0.9701, 0.9696, 0.9759, 0.9804, 0.9805, 0.982, 0.9786, 0.9769, 0.974, 0.9517, 0.9799, 0.9959, 0.9993, 0.9935, 0.8231, 0.94, 0.9784, 0.9834, 0.9878, 0.9892, 0.9907, 0.9877, 0.9918, 0.9901, 0.9891, 0.989, 0.9974, 0.9952, 0.9962, 0.08352, 0.1462, 0.9937, 0.9957, 0.9933, 0.1201, 0.1283, 0.138, 0.09417, 0.9957, 0.9976, 0.9987, 0.003911, 0.8649, 0.8215, 5.294e-05, 0.5722, 0.9006, 0.6476, 0.9045, 0.7366, 0.9115, 0.793, 0.9296, 0.9295, 0.9565, 0.9655, 0.9525, 0.9228, 0.9592, 0.9295, 0.9656, 0.7587, 0.8623, 0.8447, 0.8002, 0.9742, 0.9698, 0.9689, 0.9752, 0.9804, 0.9814, 0.9768, 0.9754, 0.9722, 0.949, 0.8206, 0.9387, 0.0001082, 0.9778, 0.9826, 0.9877, 0.9888, 0.9902, 0.991, 0.9894, 0.9888, 0.9971, 0.9949, 0.9959, 0.08816, 0.9935, 0.9955, 0.9933, 0.1245, 0.1303, 0.09888]): _vg.add([_i], _w, 'REPLACE')
_vg = ob_cube_003.vertex_groups.new(name='shoulder.L')
_vg = ob_cube_003.vertex_groups.new(name='upper_arm.L')
_vg = ob_cube_003.vertex_groups.new(name='forearm.L')
_vg = ob_cube_003.vertex_groups.new(name='hand.L')
_vg = ob_cube_003.vertex_groups.new(name='hand.L.003')
_vg = ob_cube_003.vertex_groups.new(name='hand.L.001')
_vg = ob_cube_003.vertex_groups.new(name='hand.L.002')
_vg = ob_cube_003.vertex_groups.new(name='forearm.L.001')
_vg = ob_cube_003.vertex_groups.new(name='forearm.L.002')
_vg = ob_cube_003.vertex_groups.new(name='forearm.L.003')
_vg = ob_cube_003.vertex_groups.new(name='shoulder.R')
_vg = ob_cube_003.vertex_groups.new(name='upper_arm.R')
_vg = ob_cube_003.vertex_groups.new(name='forearm.R')
_vg = ob_cube_003.vertex_groups.new(name='hand.R')
_vg = ob_cube_003.vertex_groups.new(name='hand.R.003')
_vg = ob_cube_003.vertex_groups.new(name='hand.R.002')
_vg = ob_cube_003.vertex_groups.new(name='hand.R.001')
_vg = ob_cube_003.vertex_groups.new(name='forearm.R.001')
_vg = ob_cube_003.vertex_groups.new(name='forearm.R.002')
_vg = ob_cube_003.vertex_groups.new(name='forearm.R.003')
_vg = ob_cube_003.vertex_groups.new(name='breast.L')
_vg = ob_cube_003.vertex_groups.new(name='breast.R')
_vg = ob_cube_003.vertex_groups.new(name='pelvis.L')
_vg = ob_cube_003.vertex_groups.new(name='pelvis.R')
_vg = ob_cube_003.vertex_groups.new(name='thigh.L')
_vg = ob_cube_003.vertex_groups.new(name='shin.L')
_vg = ob_cube_003.vertex_groups.new(name='foot.L')
_vg = ob_cube_003.vertex_groups.new(name='toe.L')
_vg = ob_cube_003.vertex_groups.new(name='heel.02.L')
_vg = ob_cube_003.vertex_groups.new(name='thigh.R')
_vg = ob_cube_003.vertex_groups.new(name='shin.R')
_vg = ob_cube_003.vertex_groups.new(name='foot.R')
_vg = ob_cube_003.vertex_groups.new(name='toe.R')
_vg = ob_cube_003.vertex_groups.new(name='heel.02.R')
_m = ob_cube_003.modifiers.new('Armature', 'ARMATURE')
_m.object = ob_metarig
ob_cube_004.location = (-1.518, 0.0, 1.0)
ob_metarig.location = (0.0, 0.0, 0.0)
ob_metarig.show_in_front = True

# ---- collection membership
col_collection.objects.link(ob_cube)
col_collection.objects.link(ob_cube_002)
col_collection.objects.link(ob_cube_003)
col_collection.objects.link(ob_cube_004)
col_collection.objects.link(ob_metarig)

# ---- scene / render settings (as saved in the file)
scene.frame_start = 1; scene.frame_end = 250; scene.frame_set(38)
scene.render.engine = 'BLENDER_EEVEE_NEXT'
bpy.context.view_layer.update()

# ---- added for rendering (the .blend has no active camera and no usable light): camera, sun
cam_auto = bpy.data.cameras.new('AutoCamera')
cam_auto.lens = 50.0
cam_auto.sensor_width = 36.0
cam_auto.clip_end = 1000.0
ob_auto_camera = bpy.data.objects.new('AutoCamera', cam_auto)
scene.collection.objects.link(ob_auto_camera)
ob_auto_camera.location = (3.03554, -4.74342, 4.16228)
ob_auto_camera.rotation_euler = (1.09748, -7.21219e-08, 0.694738)
scene.camera = ob_auto_camera
light_auto_sun = bpy.data.lights.new('AutoSun', 'SUN')
light_auto_sun.energy = 3.0
light_auto_sun.angle = 0.0523599
ob_auto_sun = bpy.data.objects.new('AutoSun', light_auto_sun)
scene.collection.objects.link(ob_auto_sun)
ob_auto_sun.rotation_euler = (0.872665, 0.174533, 0.523599)
bpy.context.view_layer.update()
